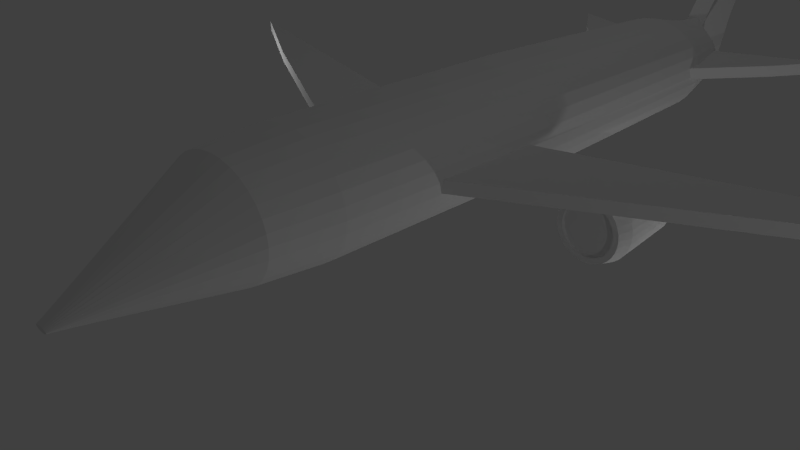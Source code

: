 # Source: Jet.blend  (saved by Blender 2.73.0; exported with 4.5.12 LTS)
import bpy
from mathutils import Matrix  # noqa: F401  (used for matrix-valued properties, if any)

bpy.ops.wm.read_factory_settings(use_empty=True)
scene = bpy.context.scene
scene.name = 'Scene'

# ---- collections
col_collection_1 = bpy.data.collections.new('Collection 1'); scene.collection.children.link(col_collection_1)

# ---- materials (node trees are filled in below, after node groups)
mat_material_008 = bpy.data.materials.new('Material.008')
mat_material_008.alpha_threshold = 0.0
mat_material_008.use_transparent_shadow = False
mat_material_008.roughness = 0.5
mat_material_007 = bpy.data.materials.new('Material.007')
mat_material_007.alpha_threshold = 0.0
mat_material_007.use_transparent_shadow = False
mat_material_007.roughness = 0.5
mat_material_004 = bpy.data.materials.new('Material.004')
mat_material_004.alpha_threshold = 0.0
mat_material_004.use_transparent_shadow = False
mat_material_004.roughness = 0.5
mat_material_005 = bpy.data.materials.new('Material.005')
mat_material_005.alpha_threshold = 0.0
mat_material_005.use_transparent_shadow = False
mat_material_005.roughness = 0.5
mat_material_006 = bpy.data.materials.new('Material.006')
mat_material_006.alpha_threshold = 0.0
mat_material_006.use_transparent_shadow = False
mat_material_006.roughness = 0.5
mat_material_002 = bpy.data.materials.new('Material.002')
mat_material_002.alpha_threshold = 0.0
mat_material_002.use_transparent_shadow = False
mat_material_002.roughness = 0.5
mat_material_003 = bpy.data.materials.new('Material.003')
mat_material_003.alpha_threshold = 0.0
mat_material_003.use_transparent_shadow = False
mat_material_003.roughness = 0.5
mat_material_001 = bpy.data.materials.new('Material.001')
mat_material_001.alpha_threshold = 0.0
mat_material_001.use_transparent_shadow = False
mat_material_001.roughness = 0.5

# ---- material node trees

# ---- world
world_world = bpy.data.worlds.new('World'); scene.world = world_world
world_world.color = (0.05088, 0.05088, 0.05088)
world_world.use_sun_shadow = False
world_world.sun_shadow_jitter_overblur = 0.0
world_world.cycles.sampling_method = 'MANUAL'
world_world.cycles.sample_map_resolution = 256

# ---- cameras
cam_camera = bpy.data.cameras.new('Camera')
cam_camera.clip_end = 100.0
cam_camera.lens = 35.0
cam_camera.sensor_width = 32.0
cam_camera.sensor_height = 18.0
cam_camera.ortho_scale = 7.314
cam_camera.dof.focus_distance = 0.0
cam_camera.dof.aperture_fstop = 128.0

# ---- lights
light_lamp_003 = bpy.data.lights.new('Lamp.003', 'POINT')
light_lamp_003.transmission_factor = 0.0
light_lamp_003.cutoff_distance = 30.0
light_lamp_003.energy = 100.0
light_lamp_003.shadow_buffer_clip_start = 1.001
light_lamp_003.shadow_soft_size = 0.1
light_lamp_003.shadow_maximum_resolution = 0.006
light_lamp_003.use_absolute_resolution = True
light_lamp_003.cycles.use_multiple_importance_sampling = False
light_lamp_002 = bpy.data.lights.new('Lamp.002', 'POINT')
light_lamp_002.transmission_factor = 0.0
light_lamp_002.cutoff_distance = 30.0
light_lamp_002.energy = 100.0
light_lamp_002.shadow_buffer_clip_start = 1.001
light_lamp_002.shadow_soft_size = 0.1
light_lamp_002.shadow_maximum_resolution = 0.006
light_lamp_002.use_absolute_resolution = True
light_lamp_002.cycles.use_multiple_importance_sampling = False
light_lamp_001 = bpy.data.lights.new('Lamp.001', 'POINT')
light_lamp_001.transmission_factor = 0.0
light_lamp_001.cutoff_distance = 30.0
light_lamp_001.energy = 100.0
light_lamp_001.shadow_buffer_clip_start = 1.001
light_lamp_001.shadow_soft_size = 0.1
light_lamp_001.shadow_maximum_resolution = 0.006
light_lamp_001.use_absolute_resolution = True
light_lamp_001.cycles.use_multiple_importance_sampling = False
light_lamp = bpy.data.lights.new('Lamp', 'POINT')
light_lamp.transmission_factor = 0.0
light_lamp.cutoff_distance = 30.0
light_lamp.energy = 100.0
light_lamp.shadow_buffer_clip_start = 1.001
light_lamp.shadow_soft_size = 0.1
light_lamp.shadow_maximum_resolution = 0.006
light_lamp.use_absolute_resolution = True
light_lamp.cycles.use_multiple_importance_sampling = False

# ---- meshes
me_cube_005 = bpy.data.meshes.new('Cube.005')
me_cube_005.from_pydata([(-0.3581, 0.7824, -1.0), (-1.159, 1.724, -1.0), (1.071, 1.385, -1.0), (1.201, -0.7666, -1.0), (-0.3581, 0.7824, 1.0), (-1.159, 1.724, 1.0), (1.071, 1.385, 1.0), (1.201, -0.7666, 1.0)], [], [(4, 5, 1, 0), (5, 6, 2, 1), (6, 7, 3, 2), (7, 4, 0, 3), (0, 1, 2, 3), (7, 6, 5, 4)])
_uv = me_cube_005.uv_layers.new(name='UVMap')
_uv.uv.foreach_set('vector', [0.0, 0.0, 1.0, 0.0, 1.0, 1.0, 0.0, 1.0, 0.0, 0.0, 1.0, 0.0, 1.0, 1.0, 0.0, 1.0, 0.0, 0.0, 1.0, 0.0, 1.0, 1.0, 0.0, 1.0, 0.0, 0.0, 1.0, 0.0, 1.0, 1.0, 0.0, 1.0, 0.0, 0.0, 1.0, 0.0, 1.0, 1.0, 0.0, 1.0, 0.3781, 0.9999, 6.569e-05, 0.4972, 0.4316, 6.569e-05, 0.4316, 0.3609])
me_cube_005.materials.append(mat_material_008)
me_cube_005.use_remesh_preserve_volume = False
me_cube_005.use_remesh_preserve_attributes = False
me_cube_005.use_mirror_vertex_groups = False
me_cube_005.update()
me_cube_004 = bpy.data.meshes.new('Cube.004')
me_cube_004.from_pydata([(-0.3581, 0.7824, -1.0), (-1.159, 1.724, -1.0), (1.071, 1.385, -1.0), (1.201, -0.7666, -1.0), (-0.3581, 0.7824, 1.0), (-1.159, 1.724, 1.0), (1.071, 1.385, 1.0), (1.201, -0.7666, 1.0)], [], [(4, 5, 1, 0), (5, 6, 2, 1), (6, 7, 3, 2), (7, 4, 0, 3), (0, 1, 2, 3), (7, 6, 5, 4)])
_uv = me_cube_004.uv_layers.new(name='UVMap')
_uv.uv.foreach_set('vector', [0.0, 0.0, 1.0, 0.0, 1.0, 1.0, 0.0, 1.0, 0.0, 0.0, 1.0, 0.0, 1.0, 1.0, 0.0, 1.0, 0.0, 0.0, 1.0, 0.0, 1.0, 1.0, 0.0, 1.0, 0.0, 0.0, 1.0, 0.0, 1.0, 1.0, 0.0, 1.0, 0.0, 0.0, 1.0, 0.0, 1.0, 1.0, 0.0, 1.0, 0.0, 0.0, 1.0, 0.0, 1.0, 1.0, 0.0, 1.0])
me_cube_004.materials.append(mat_material_007)
me_cube_004.use_remesh_preserve_volume = False
me_cube_004.use_remesh_preserve_attributes = False
me_cube_004.use_mirror_vertex_groups = False
me_cube_004.update()
me_circle_002 = bpy.data.meshes.new('Circle.002')
me_circle_002.from_pydata([(0.0, 1.0, 0.0), (-0.1951, 0.9808, 0.0), (-0.3827, 0.9239, 0.0), (-0.5556, 0.8315, 0.0), (-0.7071, 0.7071, 0.0), (-0.8315, 0.5556, 0.0), (-0.9239, 0.3827, 0.0), (-0.9808, 0.1951, 0.0), (-1.0, 7.55e-08, 0.0), (-0.9808, -0.1951, 0.0), (-0.9239, -0.3827, 0.0), (-0.8315, -0.5556, 0.0), (-0.7071, -0.7071, 0.0), (-0.5556, -0.8315, 0.0), (-0.3827, -0.9239, 0.0), (-0.1951, -0.9808, 0.0), (3.258e-07, -1.0, 0.0), (0.1951, -0.9808, 0.0), (0.3827, -0.9239, 0.0), (0.5556, -0.8315, 0.0), (0.7071, -0.7071, 0.0), (0.8315, -0.5556, 0.0), (0.9239, -0.3827, 0.0), (0.9808, -0.1951, 0.0), (1.0, 9.656e-07, 0.0), (0.9808, 0.1951, 0.0), (0.9239, 0.3827, 0.0), (0.8315, 0.5556, 0.0), (0.7071, 0.7071, 0.0), (0.5556, 0.8315, 0.0), (0.3827, 0.9239, 0.0), (0.1951, 0.9808, 0.0), (-1.659e-08, 0.8603, -1.921), (-0.1678, 0.8438, -1.921), (-0.3292, 0.7948, -1.921), (-0.478, 0.7153, -1.921), (-0.6083, 0.6083, -1.921), (-0.7153, 0.478, -1.921), (-0.7948, 0.3292, -1.921), (-0.8438, 0.1678, -1.921), (-0.8603, 2.939e-08, -1.921), (-0.8438, -0.1678, -1.921), (-0.7948, -0.3292, -1.921), (-0.7153, -0.478, -1.921), (-0.6083, -0.6083, -1.921), (-0.478, -0.7153, -1.921), (-0.3292, -0.7948, -1.921), (-0.1678, -0.8438, -1.921), (2.637e-07, -0.8603, -1.921), (0.1678, -0.8438, -1.921), (0.3292, -0.7948, -1.921), (0.478, -0.7153, -1.921), (0.6083, -0.6083, -1.921), (0.7153, -0.478, -1.921), (0.7948, -0.3292, -1.921), (0.8438, -0.1678, -1.921), (0.8603, 7.951e-07, -1.921), (0.8438, 0.1678, -1.921), (0.7948, 0.3292, -1.921), (0.7153, 0.478, -1.921), (0.6083, 0.6083, -1.921), (0.478, 0.7153, -1.921), (0.3292, 0.7948, -1.921), (0.1678, 0.8438, -1.921), (-3.147e-08, 0.6542, -2.674), (-0.1276, 0.6416, -2.674), (-0.2503, 0.6044, -2.674), (-0.3634, 0.5439, -2.674), (-0.4626, 0.4626, -2.674), (-0.5439, 0.3634, -2.674), (-0.6044, 0.2503, -2.674), (-0.6416, 0.1276, -2.674), (-0.6542, 4.509e-08, -2.674), (-0.6416, -0.1276, -2.674), (-0.6044, -0.2503, -2.674), (-0.5439, -0.3634, -2.674), (-0.4626, -0.4626, -2.674), (-0.3634, -0.5439, -2.674), (-0.2503, -0.6044, -2.674), (-0.1276, -0.6416, -2.674), (1.817e-07, -0.6542, -2.674), (0.1276, -0.6416, -2.674), (0.2503, -0.6044, -2.674), (0.3634, -0.5439, -2.674), (0.4626, -0.4626, -2.674), (0.5439, -0.3634, -2.674), (0.6044, -0.2503, -2.674), (0.6416, -0.1276, -2.674), (0.6542, 6.274e-07, -2.674), (0.6416, 0.1276, -2.674), (0.6044, 0.2503, -2.674), (0.5439, 0.3634, -2.674), (0.4626, 0.4626, -2.674), (0.3634, 0.5439, -2.674), (0.2503, 0.6044, -2.674), (0.1276, 0.6416, -2.674), (-4.471e-08, 0.5236, -2.897), (-0.1021, 0.5135, -2.897), (-0.2004, 0.4837, -2.897), (-0.2909, 0.4354, -2.897), (-0.3702, 0.3702, -2.897), (-0.4354, 0.2909, -2.897), (-0.4837, 0.2004, -2.897), (-0.5135, 0.1021, -2.897), (-0.5236, 6.731e-08, -2.897), (-0.5135, -0.1021, -2.897), (-0.4837, -0.2004, -2.897), (-0.4354, -0.2909, -2.897), (-0.3702, -0.3702, -2.897), (-0.2909, -0.4354, -2.897), (-0.2004, -0.4837, -2.897), (-0.1021, -0.5135, -2.897), (1.259e-07, -0.5236, -2.897), (0.1021, -0.5135, -2.897), (0.2004, -0.4837, -2.897), (0.2909, -0.4354, -2.897), (0.3702, -0.3702, -2.897), (0.4354, -0.2909, -2.897), (0.4837, -0.2004, -2.897), (0.5135, -0.1021, -2.897), (0.5236, 5.334e-07, -2.897), (0.5135, 0.1022, -2.897), (0.4837, 0.2004, -2.897), (0.4354, 0.2909, -2.897), (0.3702, 0.3702, -2.897), (0.2909, 0.4354, -2.897), (0.2004, 0.4837, -2.897), (0.1021, 0.5135, -2.897), (-1.25e-08, 0.8948, 0.4284), (-0.1746, 0.8776, 0.4284), (-0.3424, 0.8266, 0.4284), (-0.4971, 0.744, 0.4284), (-0.6327, 0.6327, 0.4284), (-0.744, 0.4971, 0.4284), (-0.8266, 0.3424, 0.4284), (-0.8776, 0.1746, 0.4284), (-0.8948, 1.143e-07, 0.4284), (-0.8776, -0.1746, 0.4284), (-0.8266, -0.3424, 0.4284), (-0.744, -0.4971, 0.4284), (-0.6327, -0.6327, 0.4284), (-0.4971, -0.744, 0.4284), (-0.3424, -0.8266, 0.4284), (-0.1746, -0.8776, 0.4284), (2.79e-07, -0.8948, 0.4284), (0.1746, -0.8776, 0.4284), (0.3424, -0.8266, 0.4284), (0.4971, -0.744, 0.4284), (0.6327, -0.6327, 0.4284), (0.744, -0.4971, 0.4284), (0.8266, -0.3424, 0.4284), (0.8776, -0.1746, 0.4284), (0.8948, 9.107e-07, 0.4284), (0.8776, 0.1746, 0.4284), (0.8266, 0.3424, 0.4284), (0.744, 0.4971, 0.4284), (0.6327, 0.6327, 0.4284), (0.4971, 0.744, 0.4284), (0.3424, 0.8266, 0.4284), (0.1746, 0.8776, 0.4284)], [], [(30, 31, 63, 62), (19, 20, 52, 51), (8, 9, 41, 40), (28, 29, 61, 60), (17, 18, 50, 49), (6, 7, 39, 38), (26, 27, 59, 58), (4, 5, 37, 36), (15, 16, 48, 47), (24, 25, 57, 56), (2, 3, 35, 34), (13, 14, 46, 45), (22, 23, 55, 54), (0, 1, 33, 32), (11, 12, 44, 43), (31, 0, 32, 63), (20, 21, 53, 52), (9, 10, 42, 41), (29, 30, 62, 61), (18, 19, 51, 50), (7, 8, 40, 39), (27, 28, 60, 59), (16, 17, 49, 48), (5, 6, 38, 37), (25, 26, 58, 57), (3, 4, 36, 35), (14, 15, 47, 46), (23, 24, 56, 55), (1, 2, 34, 33), (12, 13, 45, 44), (21, 22, 54, 53), (10, 11, 43, 42), (63, 32, 64, 95), (52, 53, 85, 84), (41, 42, 74, 73), (61, 62, 94, 93), (50, 51, 83, 82), (39, 40, 72, 71), (59, 60, 92, 91), (48, 49, 81, 80), (37, 38, 70, 69), (57, 58, 90, 89), (35, 36, 68, 67), (46, 47, 79, 78), (55, 56, 88, 87), (33, 34, 66, 65), (44, 45, 77, 76), (53, 54, 86, 85), (42, 43, 75, 74), (62, 63, 95, 94), (51, 52, 84, 83), (40, 41, 73, 72), (60, 61, 93, 92), (49, 50, 82, 81), (38, 39, 71, 70), (58, 59, 91, 90), (36, 37, 69, 68), (47, 48, 80, 79), (56, 57, 89, 88), (34, 35, 67, 66), (45, 46, 78, 77), (54, 55, 87, 86), (32, 33, 65, 64), (43, 44, 76, 75), (86, 87, 119, 118), (64, 65, 97, 96), (75, 76, 108, 107), (95, 64, 96, 127), (84, 85, 117, 116), (73, 74, 106, 105), (93, 94, 126, 125), (82, 83, 115, 114), (71, 72, 104, 103), (91, 92, 124, 123), (80, 81, 113, 112), (69, 70, 102, 101), (89, 90, 122, 121), (67, 68, 100, 99), (78, 79, 111, 110), (87, 88, 120, 119), (65, 66, 98, 97), (76, 77, 109, 108), (85, 86, 118, 117), (74, 75, 107, 106), (94, 95, 127, 126), (83, 84, 116, 115), (72, 73, 105, 104), (92, 93, 125, 124), (81, 82, 114, 113), (70, 71, 103, 102), (90, 91, 123, 122), (68, 69, 101, 100), (79, 80, 112, 111), (88, 89, 121, 120), (66, 67, 99, 98), (77, 78, 110, 109), (31, 30, 158, 159), (20, 19, 147, 148), (9, 8, 136, 137), (29, 28, 156, 157), (18, 17, 145, 146), (7, 6, 134, 135), (27, 26, 154, 155), (5, 4, 132, 133), (16, 15, 143, 144), (25, 24, 152, 153), (3, 2, 130, 131), (14, 13, 141, 142), (23, 22, 150, 151), (1, 0, 128, 129), (12, 11, 139, 140), (0, 31, 159, 128), (21, 20, 148, 149), (10, 9, 137, 138), (30, 29, 157, 158), (19, 18, 146, 147), (8, 7, 135, 136), (28, 27, 155, 156), (17, 16, 144, 145), (6, 5, 133, 134), (26, 25, 153, 154), (4, 3, 131, 132), (15, 14, 142, 143), (24, 23, 151, 152), (2, 1, 129, 130), (13, 12, 140, 141), (22, 21, 149, 150), (11, 10, 138, 139)])
_uv = me_circle_002.uv_layers.new(name='UVMap')
_uv.uv.foreach_set('vector', [0.4047, 0.7093, 0.3455, 0.7162, 0.3916, 0.2502, 0.399, 0.2516, 0.5342, 0.2199, 0.5583, 0.2537, 0.4287, 0.1707, 0.4251, 0.1601, 0.1846, 0.2892, 0.2067, 0.249, 0.3694, 0.1509, 0.3659, 0.1616, 0.5056, 0.6432, 0.4591, 0.6828, 0.4064, 0.2505, 0.4133, 0.247, 0.4744, 0.1704, 0.5059, 0.1919, 0.4205, 0.1505, 0.4151, 0.142, 0.1585, 0.3855, 0.1683, 0.3349, 0.3635, 0.1734, 0.3624, 0.1858, 0.57, 0.5436, 0.5426, 0.5956, 0.4194, 0.2414, 0.4246, 0.234, 0.1631, 0.4964, 0.1565, 0.4398, 0.3627, 0.1983, 0.3645, 0.2105, 0.4048, 0.1476, 0.4404, 0.1555, 0.4092, 0.1351, 0.4031, 0.1302, 0.5968, 0.4368, 0.5879, 0.49, 0.4286, 0.2252, 0.4313, 0.2151, 0.2057, 0.6083, 0.1793, 0.5534, 0.3677, 0.2218, 0.3722, 0.2318, 0.3323, 0.1532, 0.3685, 0.1468, 0.3968, 0.1274, 0.3906, 0.127, 0.5908, 0.3372, 0.5975, 0.3854, 0.4327, 0.2043, 0.4327, 0.1931, 0.29, 0.6957, 0.2428, 0.6574, 0.3779, 0.2401, 0.3845, 0.2463, 0.2638, 0.1874, 0.2971, 0.1667, 0.3847, 0.1294, 0.3791, 0.1343, 0.3455, 0.7162, 0.29, 0.6957, 0.3845, 0.2463, 0.3916, 0.2502, 0.5583, 0.2537, 0.5775, 0.2931, 0.4313, 0.1818, 0.4287, 0.1707, 0.2067, 0.249, 0.2334, 0.2149, 0.3739, 0.1416, 0.3694, 0.1509, 0.4591, 0.6828, 0.4047, 0.7093, 0.399, 0.2516, 0.4064, 0.2505, 0.5059, 0.1919, 0.5342, 0.2199, 0.4251, 0.1601, 0.4205, 0.1505, 0.1683, 0.3349, 0.1846, 0.2892, 0.3659, 0.1616, 0.3635, 0.1734, 0.5426, 0.5956, 0.5056, 0.6432, 0.4133, 0.247, 0.4194, 0.2414, 0.4404, 0.1555, 0.4744, 0.1704, 0.4151, 0.142, 0.4092, 0.1351, 0.1565, 0.4398, 0.1585, 0.3855, 0.3624, 0.1858, 0.3627, 0.1983, 0.5879, 0.49, 0.57, 0.5436, 0.4246, 0.234, 0.4286, 0.2252, 0.1793, 0.5534, 0.1631, 0.4964, 0.3645, 0.2105, 0.3677, 0.2218, 0.3685, 0.1468, 0.4048, 0.1476, 0.4031, 0.1302, 0.3968, 0.1274, 0.5975, 0.3854, 0.5968, 0.4368, 0.4313, 0.2151, 0.4327, 0.2043, 0.2428, 0.6574, 0.2057, 0.6083, 0.3722, 0.2318, 0.3779, 0.2401, 0.2971, 0.1667, 0.3323, 0.1532, 0.3906, 0.127, 0.3847, 0.1294, 0.5775, 0.2931, 0.5908, 0.3372, 0.4327, 0.1931, 0.4313, 0.1818, 0.2334, 0.2149, 0.2638, 0.1874, 0.3791, 0.1343, 0.3739, 0.1416, 0.3916, 0.2502, 0.3845, 0.2463, 0.4011, 0.1848, 0.4021, 0.1885, 0.4287, 0.1707, 0.4313, 0.1818, 0.4049, 0.15, 0.4039, 0.1403, 0.3694, 0.1509, 0.3739, 0.1416, 0.4029, 0.08014, 0.4021, 0.09322, 0.4064, 0.2505, 0.399, 0.2516, 0.4032, 0.1907, 0.4042, 0.1914, 0.4205, 0.1505, 0.4251, 0.1601, 0.4026, 0.1294, 0.4012, 0.1176, 0.3635, 0.1734, 0.3659, 0.1616, 0.4012, 0.1068, 0.4003, 0.1202, 0.4194, 0.2414, 0.4133, 0.247, 0.4052, 0.1906, 0.4059, 0.1884, 0.4092, 0.1351, 0.4151, 0.142, 0.4, 0.1052, 0.3993, 0.09286, 0.3627, 0.1983, 0.3624, 0.1858, 0.3996, 0.1329, 0.3991, 0.1447, 0.4286, 0.2252, 0.4246, 0.234, 0.4065, 0.1848, 0.4067, 0.18, 0.3677, 0.2218, 0.3645, 0.2105, 0.399, 0.1553, 0.3991, 0.1647, 0.3968, 0.1274, 0.4031, 0.1302, 0.3991, 0.08139, 0.3996, 0.07142, 0.4327, 0.2043, 0.4313, 0.2151, 0.4067, 0.174, 0.4063, 0.167, 0.3779, 0.2401, 0.3722, 0.2318, 0.3995, 0.1728, 0.4002, 0.1795, 0.3847, 0.1294, 0.3906, 0.127, 0.4008, 0.06419, 0.4029, 0.06216, 0.4313, 0.1818, 0.4327, 0.1931, 0.4057, 0.1589, 0.4049, 0.15, 0.3739, 0.1416, 0.3791, 0.1343, 0.4033, 0.06897, 0.4029, 0.08014, 0.399, 0.2516, 0.3916, 0.2502, 0.4021, 0.1885, 0.4032, 0.1907, 0.4251, 0.1601, 0.4287, 0.1707, 0.4039, 0.1403, 0.4026, 0.1294, 0.3659, 0.1616, 0.3694, 0.1509, 0.4021, 0.09322, 0.4012, 0.1068, 0.4133, 0.247, 0.4064, 0.2505, 0.4042, 0.1914, 0.4052, 0.1906, 0.4151, 0.142, 0.4205, 0.1505, 0.4012, 0.1176, 0.4, 0.1052, 0.3624, 0.1858, 0.3635, 0.1734, 0.4003, 0.1202, 0.3996, 0.1329, 0.4246, 0.234, 0.4194, 0.2414, 0.4059, 0.1884, 0.4065, 0.1848, 0.3645, 0.2105, 0.3627, 0.1983, 0.3991, 0.1447, 0.399, 0.1553, 0.4031, 0.1302, 0.4092, 0.1351, 0.3993, 0.09286, 0.3991, 0.08139, 0.4313, 0.2151, 0.4286, 0.2252, 0.4067, 0.18, 0.4067, 0.174, 0.3722, 0.2318, 0.3677, 0.2218, 0.3991, 0.1647, 0.3995, 0.1728, 0.3906, 0.127, 0.3968, 0.1274, 0.3996, 0.07142, 0.4008, 0.06419, 0.4327, 0.1931, 0.4327, 0.2043, 0.4063, 0.167, 0.4057, 0.1589, 0.3845, 0.2463, 0.3779, 0.2401, 0.4002, 0.1795, 0.4011, 0.1848, 0.3791, 0.1343, 0.3847, 0.1294, 0.4029, 0.06216, 0.4033, 0.06897, 0.4057, 0.1589, 0.4063, 0.167, 0.3943, 0.1648, 0.3922, 0.1572, 0.4011, 0.1848, 0.4002, 0.1795, 0.4106, 0.1736, 0.409, 0.1788, 0.4033, 0.06897, 0.4029, 0.06216, 0.4104, 8.614e-05, 0.4191, 0.03151, 0.4021, 0.1885, 0.4011, 0.1848, 0.409, 0.1788, 0.4076, 0.1826, 0.4039, 0.1403, 0.4049, 0.15, 0.3902, 0.1487, 0.3887, 0.141, 0.4021, 0.09322, 0.4029, 0.08014, 0.4229, 0.05678, 0.424, 0.07807, 0.4042, 0.1914, 0.4032, 0.1907, 0.4061, 0.1849, 0.4047, 0.1859, 0.4012, 0.1176, 0.4026, 0.1294, 0.3862, 0.1293, 0.3834, 0.115, 0.4003, 0.1202, 0.4012, 0.1068, 0.4233, 0.09641, 0.4218, 0.1124, 0.4059, 0.1884, 0.4052, 0.1906, 0.4032, 0.1856, 0.4017, 0.1839, 0.3993, 0.09286, 0.4, 0.1052, 0.3814, 0.09856, 0.3812, 0.08082, 0.3991, 0.1447, 0.3996, 0.1329, 0.4199, 0.1265, 0.4178, 0.1388, 0.4067, 0.18, 0.4065, 0.1848, 0.4, 0.1809, 0.3982, 0.1767, 0.3991, 0.1647, 0.399, 0.1553, 0.4158, 0.1496, 0.414, 0.159, 0.3996, 0.07142, 0.3991, 0.08139, 0.3837, 0.06436, 0.3883, 0.04639, 0.4063, 0.167, 0.4067, 0.174, 0.3963, 0.1713, 0.3943, 0.1648, 0.4002, 0.1795, 0.3995, 0.1728, 0.4122, 0.167, 0.4106, 0.1736, 0.4029, 0.06216, 0.4008, 0.06419, 0.3965, 0.0254, 0.4104, 8.614e-05, 0.4049, 0.15, 0.4057, 0.1589, 0.3922, 0.1572, 0.3902, 0.1487, 0.4029, 0.08014, 0.4033, 0.06897, 0.4191, 0.03151, 0.4229, 0.05678, 0.4032, 0.1907, 0.4021, 0.1885, 0.4076, 0.1826, 0.4061, 0.1849, 0.4026, 0.1294, 0.4039, 0.1403, 0.3887, 0.141, 0.3862, 0.1293, 0.4012, 0.1068, 0.4021, 0.09322, 0.424, 0.07807, 0.4233, 0.09641, 0.4052, 0.1906, 0.4042, 0.1914, 0.4047, 0.1859, 0.4032, 0.1856, 0.4, 0.1052, 0.4012, 0.1176, 0.3834, 0.115, 0.3814, 0.09856, 0.3996, 0.1329, 0.4003, 0.1202, 0.4218, 0.1124, 0.4199, 0.1265, 0.4065, 0.1848, 0.4059, 0.1884, 0.4017, 0.1839, 0.4, 0.1809, 0.399, 0.1553, 0.3991, 0.1447, 0.4178, 0.1388, 0.4158, 0.1496, 0.3991, 0.08139, 0.3993, 0.09286, 0.3812, 0.08082, 0.3837, 0.06436, 0.4067, 0.174, 0.4067, 0.18, 0.3982, 0.1767, 0.3963, 0.1713, 0.3995, 0.1728, 0.3991, 0.1647, 0.414, 0.159, 0.4122, 0.167, 0.4008, 0.06419, 0.3996, 0.07142, 0.3883, 0.04639, 0.3965, 0.0254, 0.3455, 0.7162, 0.4047, 0.7093, 0.46, 0.9406, 0.3208, 0.9999, 0.5583, 0.2537, 0.5342, 0.2199, 0.6158, 0.1437, 0.6558, 0.1894, 0.2067, 0.249, 0.1846, 0.2892, 0.06684, 0.2341, 0.1053, 0.1796, 0.4591, 0.6828, 0.5056, 0.6432, 0.6382, 0.7805, 0.5635, 0.8646, 0.5059, 0.1919, 0.4744, 0.1704, 0.5215, 0.07733, 0.5707, 0.1062, 0.1683, 0.3349, 0.1585, 0.3855, 0.01259, 0.3684, 0.03543, 0.2972, 0.5426, 0.5956, 0.57, 0.5436, 0.7222, 0.6076, 0.6898, 0.6938, 0.1565, 0.4398, 0.1631, 0.4964, 8.621e-05, 0.5333, 8.614e-05, 0.4474, 0.4404, 0.1555, 0.4048, 0.1476, 0.4149, 0.0466, 0.4693, 0.05738, 0.5879, 0.49, 0.5968, 0.4368, 0.7422, 0.4452, 0.7389, 0.5243, 0.1793, 0.5534, 0.2057, 0.6083, 0.04939, 0.7214, 0.01533, 0.6252, 0.3685, 0.1468, 0.3323, 0.1532, 0.3043, 0.05322, 0.3596, 0.04518, 0.5975, 0.3854, 0.5908, 0.3372, 0.716, 0.3038, 0.734, 0.3715, 0.2428, 0.6574, 0.29, 0.6957, 0.1947, 0.9145, 0.107, 0.8193, 0.2971, 0.1667, 0.2638, 0.1874, 0.1982, 0.09775, 0.2501, 0.07075, 0.29, 0.6957, 0.3455, 0.7162, 0.3208, 0.9999, 0.1947, 0.9145, 0.5775, 0.2931, 0.5583, 0.2537, 0.6558, 0.1894, 0.6896, 0.243, 0.2334, 0.2149, 0.2067, 0.249, 0.1053, 0.1796, 0.1495, 0.1341, 0.4047, 0.7093, 0.4591, 0.6828, 0.5635, 0.8646, 0.46, 0.9406, 0.5342, 0.2199, 0.5059, 0.1919, 0.5707, 0.1062, 0.6158, 0.1437, 0.1846, 0.2892, 0.1683, 0.3349, 0.03543, 0.2972, 0.06684, 0.2341, 0.5056, 0.6432, 0.5426, 0.5956, 0.6898, 0.6938, 0.6382, 0.7805, 0.4744, 0.1704, 0.4404, 0.1555, 0.4693, 0.05738, 0.5215, 0.07733, 0.1585, 0.3855, 0.1565, 0.4398, 8.614e-05, 0.4474, 0.01259, 0.3684, 0.57, 0.5436, 0.5879, 0.49, 0.7389, 0.5243, 0.7222, 0.6076, 0.1631, 0.4964, 0.1793, 0.5534, 0.01533, 0.6252, 8.621e-05, 0.5333, 0.4048, 0.1476, 0.3685, 0.1468, 0.3596, 0.04518, 0.4149, 0.0466, 0.5968, 0.4368, 0.5975, 0.3854, 0.734, 0.3715, 0.7422, 0.4452, 0.2057, 0.6083, 0.2428, 0.6574, 0.107, 0.8193, 0.04939, 0.7214, 0.3323, 0.1532, 0.2971, 0.1667, 0.2501, 0.07075, 0.3043, 0.05322, 0.5908, 0.3372, 0.5775, 0.2931, 0.6896, 0.243, 0.716, 0.3038, 0.2638, 0.1874, 0.2334, 0.2149, 0.1495, 0.1341, 0.1982, 0.09775])
me_circle_002.materials.append(mat_material_004)
me_circle_002.use_remesh_preserve_volume = False
me_circle_002.use_remesh_preserve_attributes = False
me_circle_002.use_mirror_vertex_groups = False
me_circle_002.update()
me_circle_001 = bpy.data.meshes.new('Circle.001')
me_circle_001.from_pydata([(0.0, 1.0, 0.0), (-0.1951, 0.9808, 0.0), (-0.3827, 0.9239, 0.0), (-0.5556, 0.8315, 0.0), (-0.7071, 0.7071, 0.0), (-0.8315, 0.5556, 0.0), (-0.9239, 0.3827, 0.0), (-0.9808, 0.1951, 0.0), (-1.0, 7.55e-08, 0.0), (-0.9808, -0.1951, 0.0), (-0.9239, -0.3827, 0.0), (-0.8315, -0.5556, 0.0), (-0.7071, -0.7071, 0.0), (-0.5556, -0.8315, 0.0), (-0.3827, -0.9239, 0.0), (-0.1951, -0.9808, 0.0), (3.258e-07, -1.0, 0.0), (0.1951, -0.9808, 0.0), (0.3827, -0.9239, 0.0), (0.5556, -0.8315, 0.0), (0.7071, -0.7071, 0.0), (0.8315, -0.5556, 0.0), (0.9239, -0.3827, 0.0), (0.9808, -0.1951, 0.0), (1.0, 9.656e-07, 0.0), (0.9808, 0.1951, 0.0), (0.9239, 0.3827, 0.0), (0.8315, 0.5556, 0.0), (0.7071, 0.7071, 0.0), (0.5556, 0.8315, 0.0), (0.3827, 0.9239, 0.0), (0.1951, 0.9808, 0.0), (-1.659e-08, 0.8603, -1.921), (-0.1678, 0.8438, -1.921), (-0.3292, 0.7948, -1.921), (-0.478, 0.7153, -1.921), (-0.6083, 0.6083, -1.921), (-0.7153, 0.478, -1.921), (-0.7948, 0.3292, -1.921), (-0.8438, 0.1678, -1.921), (-0.8603, 2.939e-08, -1.921), (-0.8438, -0.1678, -1.921), (-0.7948, -0.3292, -1.921), (-0.7153, -0.478, -1.921), (-0.6083, -0.6083, -1.921), (-0.478, -0.7153, -1.921), (-0.3292, -0.7948, -1.921), (-0.1678, -0.8438, -1.921), (2.637e-07, -0.8603, -1.921), (0.1678, -0.8438, -1.921), (0.3292, -0.7948, -1.921), (0.478, -0.7153, -1.921), (0.6083, -0.6083, -1.921), (0.7153, -0.478, -1.921), (0.7948, -0.3292, -1.921), (0.8438, -0.1678, -1.921), (0.8603, 7.951e-07, -1.921), (0.8438, 0.1678, -1.921), (0.7948, 0.3292, -1.921), (0.7153, 0.478, -1.921), (0.6083, 0.6083, -1.921), (0.478, 0.7153, -1.921), (0.3292, 0.7948, -1.921), (0.1678, 0.8438, -1.921), (-3.147e-08, 0.6542, -2.674), (-0.1276, 0.6416, -2.674), (-0.2503, 0.6044, -2.674), (-0.3634, 0.5439, -2.674), (-0.4626, 0.4626, -2.674), (-0.5439, 0.3634, -2.674), (-0.6044, 0.2503, -2.674), (-0.6416, 0.1276, -2.674), (-0.6542, 4.509e-08, -2.674), (-0.6416, -0.1276, -2.674), (-0.6044, -0.2503, -2.674), (-0.5439, -0.3634, -2.674), (-0.4626, -0.4626, -2.674), (-0.3634, -0.5439, -2.674), (-0.2503, -0.6044, -2.674), (-0.1276, -0.6416, -2.674), (1.817e-07, -0.6542, -2.674), (0.1276, -0.6416, -2.674), (0.2503, -0.6044, -2.674), (0.3634, -0.5439, -2.674), (0.4626, -0.4626, -2.674), (0.5439, -0.3634, -2.674), (0.6044, -0.2503, -2.674), (0.6416, -0.1276, -2.674), (0.6542, 6.274e-07, -2.674), (0.6416, 0.1276, -2.674), (0.6044, 0.2503, -2.674), (0.5439, 0.3634, -2.674), (0.4626, 0.4626, -2.674), (0.3634, 0.5439, -2.674), (0.2503, 0.6044, -2.674), (0.1276, 0.6416, -2.674), (-4.471e-08, 0.5236, -2.897), (-0.1021, 0.5135, -2.897), (-0.2004, 0.4837, -2.897), (-0.2909, 0.4354, -2.897), (-0.3702, 0.3702, -2.897), (-0.4354, 0.2909, -2.897), (-0.4837, 0.2004, -2.897), (-0.5135, 0.1021, -2.897), (-0.5236, 6.731e-08, -2.897), (-0.5135, -0.1021, -2.897), (-0.4837, -0.2004, -2.897), (-0.4354, -0.2909, -2.897), (-0.3702, -0.3702, -2.897), (-0.2909, -0.4354, -2.897), (-0.2004, -0.4837, -2.897), (-0.1021, -0.5135, -2.897), (1.259e-07, -0.5236, -2.897), (0.1021, -0.5135, -2.897), (0.2004, -0.4837, -2.897), (0.2909, -0.4354, -2.897), (0.3702, -0.3702, -2.897), (0.4354, -0.2909, -2.897), (0.4837, -0.2004, -2.897), (0.5135, -0.1021, -2.897), (0.5236, 5.334e-07, -2.897), (0.5135, 0.1022, -2.897), (0.4837, 0.2004, -2.897), (0.4354, 0.2909, -2.897), (0.3702, 0.3702, -2.897), (0.2909, 0.4354, -2.897), (0.2004, 0.4837, -2.897), (0.1021, 0.5135, -2.897), (-1.25e-08, 0.8948, 0.4284), (-0.1746, 0.8776, 0.4284), (-0.3424, 0.8266, 0.4284), (-0.4971, 0.744, 0.4284), (-0.6327, 0.6327, 0.4284), (-0.744, 0.4971, 0.4284), (-0.8266, 0.3424, 0.4284), (-0.8776, 0.1746, 0.4284), (-0.8948, 1.143e-07, 0.4284), (-0.8776, -0.1746, 0.4284), (-0.8266, -0.3424, 0.4284), (-0.744, -0.4971, 0.4284), (-0.6327, -0.6327, 0.4284), (-0.4971, -0.744, 0.4284), (-0.3424, -0.8266, 0.4284), (-0.1746, -0.8776, 0.4284), (2.79e-07, -0.8948, 0.4284), (0.1746, -0.8776, 0.4284), (0.3424, -0.8266, 0.4284), (0.4971, -0.744, 0.4284), (0.6327, -0.6327, 0.4284), (0.744, -0.4971, 0.4284), (0.8266, -0.3424, 0.4284), (0.8776, -0.1746, 0.4284), (0.8948, 9.107e-07, 0.4284), (0.8776, 0.1746, 0.4284), (0.8266, 0.3424, 0.4284), (0.744, 0.4971, 0.4284), (0.6327, 0.6327, 0.4284), (0.4971, 0.744, 0.4284), (0.3424, 0.8266, 0.4284), (0.1746, 0.8776, 0.4284), (-2.591e-08, 0.7378, 0.4284), (-0.1439, 0.7236, 0.4284), (-0.2823, 0.6816, 0.4284), (-0.4099, 0.6134, 0.4284), (-0.5217, 0.5217, 0.4284), (-0.6134, 0.4099, 0.4284), (-0.6816, 0.2823, 0.4284), (-0.7236, 0.1439, 0.4284), (-0.7378, 1.521e-07, 0.4284), (-0.7236, -0.1439, 0.4284), (-0.6816, -0.2823, 0.4284), (-0.6134, -0.4099, 0.4284), (-0.5217, -0.5217, 0.4284), (-0.4099, -0.6134, 0.4284), (-0.2823, -0.6816, 0.4284), (-0.1439, -0.7236, 0.4284), (2.145e-07, -0.7378, 0.4284), (0.1439, -0.7236, 0.4284), (0.2823, -0.6816, 0.4284), (0.4099, -0.6134, 0.4284), (0.5217, -0.5217, 0.4284), (0.6134, -0.4099, 0.4284), (0.6816, -0.2823, 0.4284), (0.7236, -0.1439, 0.4284), (0.7378, 8.088e-07, 0.4284), (0.7236, 0.1439, 0.4284), (0.6816, 0.2823, 0.4284), (0.6134, 0.4099, 0.4284), (0.5217, 0.5217, 0.4284), (0.4099, 0.6134, 0.4284), (0.2823, 0.6816, 0.4284), (0.1439, 0.7236, 0.4284), (-2.591e-08, 0.7378, 0.3317), (-0.1439, 0.7236, 0.3317), (-0.2823, 0.6816, 0.3317), (-0.4099, 0.6134, 0.3317), (-0.5217, 0.5217, 0.3317), (-0.6134, 0.4099, 0.3317), (-0.6816, 0.2823, 0.3317), (-0.7236, 0.1439, 0.3317), (-0.7378, 1.479e-07, 0.3317), (-0.7236, -0.1439, 0.3317), (-0.6816, -0.2823, 0.3317), (-0.6134, -0.4099, 0.3317), (-0.5217, -0.5217, 0.3317), (-0.4099, -0.6134, 0.3317), (-0.2823, -0.6816, 0.3317), (-0.1439, -0.7236, 0.3317), (2.145e-07, -0.7378, 0.3317), (0.1439, -0.7236, 0.3317), (0.2823, -0.6816, 0.3317), (0.4099, -0.6134, 0.3317), (0.5217, -0.5217, 0.3317), (0.6134, -0.4099, 0.3317), (0.6816, -0.2823, 0.3317), (0.7236, -0.1439, 0.3317), (0.7378, 8.046e-07, 0.3317), (0.7236, 0.1439, 0.3317), (0.6816, 0.2823, 0.3317), (0.6134, 0.4099, 0.3317), (0.5217, 0.5217, 0.3317), (0.4099, 0.6134, 0.3317), (0.2823, 0.6816, 0.3317), (0.1439, 0.7236, 0.3317), (-4.471e-08, 0.5236, -2.732), (-0.1021, 0.5135, -2.732), (-0.2004, 0.4837, -2.732), (-0.2909, 0.4354, -2.732), (-0.3702, 0.3702, -2.732), (-0.4354, 0.2909, -2.732), (-0.4837, 0.2004, -2.732), (-0.5135, 0.1021, -2.732), (-0.5236, 7.454e-08, -2.732), (-0.5135, -0.1021, -2.732), (-0.4837, -0.2004, -2.732), (-0.4354, -0.2909, -2.732), (-0.3702, -0.3702, -2.732), (-0.2909, -0.4354, -2.732), (-0.2004, -0.4837, -2.732), (-0.1021, -0.5135, -2.732), (1.259e-07, -0.5236, -2.732), (0.1021, -0.5135, -2.732), (0.2004, -0.4837, -2.732), (0.2909, -0.4354, -2.732), (0.3702, -0.3702, -2.732), (0.4354, -0.2909, -2.732), (0.4837, -0.2004, -2.732), (0.5135, -0.1021, -2.732), (0.5236, 5.406e-07, -2.732), (0.5135, 0.1022, -2.732), (0.4837, 0.2004, -2.732), (0.4354, 0.2909, -2.732), (0.3702, 0.3702, -2.732), (0.2909, 0.4354, -2.732), (0.2004, 0.4837, -2.732), (0.1021, 0.5135, -2.732)], [], [(30, 31, 63, 62), (19, 20, 52, 51), (8, 9, 41, 40), (28, 29, 61, 60), (17, 18, 50, 49), (6, 7, 39, 38), (26, 27, 59, 58), (4, 5, 37, 36), (15, 16, 48, 47), (24, 25, 57, 56), (2, 3, 35, 34), (13, 14, 46, 45), (22, 23, 55, 54), (0, 1, 33, 32), (11, 12, 44, 43), (31, 0, 32, 63), (20, 21, 53, 52), (9, 10, 42, 41), (29, 30, 62, 61), (18, 19, 51, 50), (7, 8, 40, 39), (27, 28, 60, 59), (16, 17, 49, 48), (5, 6, 38, 37), (25, 26, 58, 57), (3, 4, 36, 35), (14, 15, 47, 46), (23, 24, 56, 55), (1, 2, 34, 33), (12, 13, 45, 44), (21, 22, 54, 53), (10, 11, 43, 42), (63, 32, 64, 95), (52, 53, 85, 84), (41, 42, 74, 73), (61, 62, 94, 93), (50, 51, 83, 82), (39, 40, 72, 71), (59, 60, 92, 91), (48, 49, 81, 80), (37, 38, 70, 69), (57, 58, 90, 89), (35, 36, 68, 67), (46, 47, 79, 78), (55, 56, 88, 87), (33, 34, 66, 65), (44, 45, 77, 76), (53, 54, 86, 85), (42, 43, 75, 74), (62, 63, 95, 94), (51, 52, 84, 83), (40, 41, 73, 72), (60, 61, 93, 92), (49, 50, 82, 81), (38, 39, 71, 70), (58, 59, 91, 90), (36, 37, 69, 68), (47, 48, 80, 79), (56, 57, 89, 88), (34, 35, 67, 66), (45, 46, 78, 77), (54, 55, 87, 86), (32, 33, 65, 64), (43, 44, 76, 75), (86, 87, 119, 118), (64, 65, 97, 96), (75, 76, 108, 107), (95, 64, 96, 127), (84, 85, 117, 116), (73, 74, 106, 105), (93, 94, 126, 125), (82, 83, 115, 114), (71, 72, 104, 103), (91, 92, 124, 123), (80, 81, 113, 112), (69, 70, 102, 101), (89, 90, 122, 121), (67, 68, 100, 99), (78, 79, 111, 110), (87, 88, 120, 119), (65, 66, 98, 97), (76, 77, 109, 108), (85, 86, 118, 117), (74, 75, 107, 106), (94, 95, 127, 126), (83, 84, 116, 115), (72, 73, 105, 104), (92, 93, 125, 124), (81, 82, 114, 113), (70, 71, 103, 102), (90, 91, 123, 122), (68, 69, 101, 100), (79, 80, 112, 111), (88, 89, 121, 120), (66, 67, 99, 98), (77, 78, 110, 109), (31, 30, 158, 159), (20, 19, 147, 148), (9, 8, 136, 137), (29, 28, 156, 157), (18, 17, 145, 146), (7, 6, 134, 135), (27, 26, 154, 155), (5, 4, 132, 133), (16, 15, 143, 144), (25, 24, 152, 153), (3, 2, 130, 131), (14, 13, 141, 142), (23, 22, 150, 151), (1, 0, 128, 129), (12, 11, 139, 140), (0, 31, 159, 128), (21, 20, 148, 149), (10, 9, 137, 138), (30, 29, 157, 158), (19, 18, 146, 147), (8, 7, 135, 136), (28, 27, 155, 156), (17, 16, 144, 145), (6, 5, 133, 134), (26, 25, 153, 154), (4, 3, 131, 132), (15, 14, 142, 143), (24, 23, 151, 152), (2, 1, 129, 130), (13, 12, 140, 141), (22, 21, 149, 150), (11, 10, 138, 139), (128, 159, 191, 160), (125, 126, 254, 253), (183, 182, 214, 215), (149, 148, 180, 181), (138, 137, 169, 170), (158, 157, 189, 190), (147, 146, 178, 179), (136, 135, 167, 168), (156, 155, 187, 188), (145, 144, 176, 177), (134, 133, 165, 166), (154, 153, 185, 186), (132, 131, 163, 164), (143, 142, 174, 175), (152, 151, 183, 184), (130, 129, 161, 162), (141, 140, 172, 173), (150, 149, 181, 182), (139, 138, 170, 171), (159, 158, 190, 191), (148, 147, 179, 180), (137, 136, 168, 169), (157, 156, 188, 189), (146, 145, 177, 178), (135, 134, 166, 167), (155, 154, 186, 187), (133, 132, 164, 165), (144, 143, 175, 176), (153, 152, 184, 185), (131, 130, 162, 163), (142, 141, 173, 174), (151, 150, 182, 183), (129, 128, 160, 161), (140, 139, 171, 172), (193, 192, 223, 222, 221, 220, 219, 218, 217, 216, 215, 214, 213, 212, 211, 210, 209, 208, 207, 206, 205, 204, 203, 202, 201, 200, 199, 198, 197, 196, 195, 194), (161, 160, 192, 193), (172, 171, 203, 204), (160, 191, 223, 192), (181, 180, 212, 213), (170, 169, 201, 202), (190, 189, 221, 222), (179, 178, 210, 211), (168, 167, 199, 200), (188, 187, 219, 220), (177, 176, 208, 209), (166, 165, 197, 198), (186, 185, 217, 218), (164, 163, 195, 196), (175, 174, 206, 207), (184, 183, 215, 216), (162, 161, 193, 194), (173, 172, 204, 205), (182, 181, 213, 214), (171, 170, 202, 203), (191, 190, 222, 223), (180, 179, 211, 212), (169, 168, 200, 201), (189, 188, 220, 221), (178, 177, 209, 210), (167, 166, 198, 199), (187, 186, 218, 219), (165, 164, 196, 197), (176, 175, 207, 208), (185, 184, 216, 217), (163, 162, 194, 195), (174, 173, 205, 206), (225, 226, 227, 228, 229, 230, 231, 232, 233, 234, 235, 236, 237, 238, 239, 240, 241, 242, 243, 244, 245, 246, 247, 248, 249, 250, 251, 252, 253, 254, 255, 224), (114, 115, 243, 242), (103, 104, 232, 231), (123, 124, 252, 251), (112, 113, 241, 240), (101, 102, 230, 229), (121, 122, 250, 249), (99, 100, 228, 227), (110, 111, 239, 238), (119, 120, 248, 247), (97, 98, 226, 225), (108, 109, 237, 236), (117, 118, 246, 245), (106, 107, 235, 234), (126, 127, 255, 254), (115, 116, 244, 243), (104, 105, 233, 232), (124, 125, 253, 252), (113, 114, 242, 241), (102, 103, 231, 230), (122, 123, 251, 250), (100, 101, 229, 228), (111, 112, 240, 239), (120, 121, 249, 248), (98, 99, 227, 226), (109, 110, 238, 237), (118, 119, 247, 246), (96, 97, 225, 224), (107, 108, 236, 235), (127, 96, 224, 255), (116, 117, 245, 244), (105, 106, 234, 233)])
_uv = me_circle_001.uv_layers.new(name='UVMap')
_uv.uv.foreach_set('vector', [0.4047, 0.7093, 0.3455, 0.7162, 0.3916, 0.2502, 0.399, 0.2516, 0.5342, 0.2199, 0.5583, 0.2537, 0.4287, 0.1707, 0.4251, 0.1601, 0.1846, 0.2892, 0.2067, 0.249, 0.3694, 0.1509, 0.3659, 0.1616, 0.5056, 0.6432, 0.4591, 0.6828, 0.4064, 0.2505, 0.4133, 0.247, 0.4744, 0.1704, 0.5059, 0.1919, 0.4205, 0.1505, 0.4151, 0.142, 0.1585, 0.3855, 0.1683, 0.3349, 0.3635, 0.1734, 0.3624, 0.1858, 0.57, 0.5436, 0.5426, 0.5956, 0.4194, 0.2414, 0.4246, 0.234, 0.1631, 0.4964, 0.1565, 0.4398, 0.3627, 0.1983, 0.3645, 0.2105, 0.4048, 0.1476, 0.4404, 0.1555, 0.4092, 0.1351, 0.4031, 0.1302, 0.5968, 0.4368, 0.5879, 0.49, 0.4286, 0.2252, 0.4313, 0.2151, 0.2057, 0.6083, 0.1793, 0.5534, 0.3677, 0.2218, 0.3722, 0.2318, 0.3323, 0.1532, 0.3685, 0.1468, 0.3968, 0.1274, 0.3906, 0.127, 0.5908, 0.3372, 0.5975, 0.3854, 0.4327, 0.2043, 0.4327, 0.1931, 0.29, 0.6957, 0.2428, 0.6574, 0.3779, 0.2401, 0.3845, 0.2463, 0.2638, 0.1874, 0.2971, 0.1667, 0.3847, 0.1294, 0.3791, 0.1343, 0.3455, 0.7162, 0.29, 0.6957, 0.3845, 0.2463, 0.3916, 0.2502, 0.5583, 0.2537, 0.5775, 0.2931, 0.4313, 0.1818, 0.4287, 0.1707, 0.2067, 0.249, 0.2334, 0.2149, 0.3739, 0.1416, 0.3694, 0.1509, 0.4591, 0.6828, 0.4047, 0.7093, 0.399, 0.2516, 0.4064, 0.2505, 0.5059, 0.1919, 0.5342, 0.2199, 0.4251, 0.1601, 0.4205, 0.1505, 0.1683, 0.3349, 0.1846, 0.2892, 0.3659, 0.1616, 0.3635, 0.1734, 0.5426, 0.5956, 0.5056, 0.6432, 0.4133, 0.247, 0.4194, 0.2414, 0.4404, 0.1555, 0.4744, 0.1704, 0.4151, 0.142, 0.4092, 0.1351, 0.1565, 0.4398, 0.1585, 0.3855, 0.3624, 0.1858, 0.3627, 0.1983, 0.5879, 0.49, 0.57, 0.5436, 0.4246, 0.234, 0.4286, 0.2252, 0.1793, 0.5534, 0.1631, 0.4964, 0.3645, 0.2105, 0.3677, 0.2218, 0.3685, 0.1468, 0.4048, 0.1476, 0.4031, 0.1302, 0.3968, 0.1274, 0.5975, 0.3854, 0.5968, 0.4368, 0.4313, 0.2151, 0.4327, 0.2043, 0.2428, 0.6574, 0.2057, 0.6083, 0.3722, 0.2318, 0.3779, 0.2401, 0.2971, 0.1667, 0.3323, 0.1532, 0.3906, 0.127, 0.3847, 0.1294, 0.5775, 0.2931, 0.5908, 0.3372, 0.4327, 0.1931, 0.4313, 0.1818, 0.2334, 0.2149, 0.2638, 0.1874, 0.3791, 0.1343, 0.3739, 0.1416, 0.3916, 0.2502, 0.3845, 0.2463, 0.4011, 0.1848, 0.4021, 0.1885, 0.4287, 0.1707, 0.4313, 0.1818, 0.4049, 0.15, 0.4039, 0.1403, 0.3694, 0.1509, 0.3739, 0.1416, 0.4029, 0.08014, 0.4021, 0.09322, 0.4064, 0.2505, 0.399, 0.2516, 0.4032, 0.1907, 0.4042, 0.1914, 0.4205, 0.1505, 0.4251, 0.1601, 0.4026, 0.1294, 0.4012, 0.1176, 0.3635, 0.1734, 0.3659, 0.1616, 0.4012, 0.1068, 0.4003, 0.1202, 0.4194, 0.2414, 0.4133, 0.247, 0.4052, 0.1906, 0.4059, 0.1884, 0.4092, 0.1351, 0.4151, 0.142, 0.4, 0.1052, 0.3993, 0.09286, 0.3627, 0.1983, 0.3624, 0.1858, 0.3996, 0.1329, 0.3991, 0.1447, 0.4286, 0.2252, 0.4246, 0.234, 0.4065, 0.1848, 0.4067, 0.18, 0.3677, 0.2218, 0.3645, 0.2105, 0.399, 0.1553, 0.3991, 0.1647, 0.3968, 0.1274, 0.4031, 0.1302, 0.3991, 0.08139, 0.3996, 0.07142, 0.4327, 0.2043, 0.4313, 0.2151, 0.4067, 0.174, 0.4063, 0.167, 0.3779, 0.2401, 0.3722, 0.2318, 0.3995, 0.1728, 0.4002, 0.1795, 0.3847, 0.1294, 0.3906, 0.127, 0.4008, 0.06419, 0.4029, 0.06216, 0.4313, 0.1818, 0.4327, 0.1931, 0.4057, 0.1589, 0.4049, 0.15, 0.3739, 0.1416, 0.3791, 0.1343, 0.4033, 0.06897, 0.4029, 0.08014, 0.399, 0.2516, 0.3916, 0.2502, 0.4021, 0.1885, 0.4032, 0.1907, 0.4251, 0.1601, 0.4287, 0.1707, 0.4039, 0.1403, 0.4026, 0.1294, 0.3659, 0.1616, 0.3694, 0.1509, 0.4021, 0.09322, 0.4012, 0.1068, 0.4133, 0.247, 0.4064, 0.2505, 0.4042, 0.1914, 0.4052, 0.1906, 0.4151, 0.142, 0.4205, 0.1505, 0.4012, 0.1176, 0.4, 0.1052, 0.3624, 0.1858, 0.3635, 0.1734, 0.4003, 0.1202, 0.3996, 0.1329, 0.4246, 0.234, 0.4194, 0.2414, 0.4059, 0.1884, 0.4065, 0.1848, 0.3645, 0.2105, 0.3627, 0.1983, 0.3991, 0.1447, 0.399, 0.1553, 0.4031, 0.1302, 0.4092, 0.1351, 0.3993, 0.09286, 0.3991, 0.08139, 0.4313, 0.2151, 0.4286, 0.2252, 0.4067, 0.18, 0.4067, 0.174, 0.3722, 0.2318, 0.3677, 0.2218, 0.3991, 0.1647, 0.3995, 0.1728, 0.3906, 0.127, 0.3968, 0.1274, 0.3996, 0.07142, 0.4008, 0.06419, 0.4327, 0.1931, 0.4327, 0.2043, 0.4063, 0.167, 0.4057, 0.1589, 0.3845, 0.2463, 0.3779, 0.2401, 0.4002, 0.1795, 0.4011, 0.1848, 0.3791, 0.1343, 0.3847, 0.1294, 0.4029, 0.06216, 0.4033, 0.06897, 0.9739, 0.3527, 0.9934, 0.45, 0.8149, 0.4686, 0.8026, 0.4059, 0.4404, 0.9988, 0.3444, 0.9784, 0.3968, 0.8091, 0.4586, 0.8221, 0.1078, 0.1862, 0.1752, 0.1165, 0.2892, 0.2504, 0.2454, 0.2952, 0.5388, 0.9999, 0.4404, 0.9988, 0.4586, 0.8221, 0.5219, 0.8227, 0.8802, 0.1789, 0.9356, 0.2611, 0.7782, 0.3468, 0.7428, 0.2937, 0.01922, 0.3566, 0.0553, 0.2673, 0.2112, 0.3478, 0.1877, 0.406, 0.7273, 0.9445, 0.6357, 0.9816, 0.5843, 0.8109, 0.6432, 0.787, 0.7271, 0.05503, 0.8097, 0.1093, 0.6977, 0.2487, 0.6448, 0.2134, 9.965e-05, 0.5475, 0.0006213, 0.4511, 0.1757, 0.4676, 0.1751, 0.5305, 0.8803, 0.8204, 0.8099, 0.8901, 0.6963, 0.7519, 0.7417, 0.7071, 0.5387, 9.965e-05, 0.6355, 0.01815, 0.586, 0.1892, 0.5238, 0.1771, 0.05368, 0.7324, 0.0179, 0.6424, 0.1864, 0.5923, 0.2095, 0.6506, 0.9739, 0.6466, 0.9357, 0.7382, 0.7774, 0.6541, 0.802, 0.5952, 0.1741, 0.884, 0.1063, 0.814, 0.2434, 0.7034, 0.2871, 0.7485, 0.3446, 0.02212, 0.4404, 0.001485, 0.4606, 0.1775, 0.3989, 0.1903, 0.9934, 0.45, 0.9934, 0.5493, 0.8147, 0.5325, 0.8149, 0.4686, 0.3444, 0.9784, 0.2545, 0.9396, 0.3389, 0.7842, 0.3968, 0.8091, 0.1752, 0.1165, 0.2551, 0.06104, 0.341, 0.2149, 0.2892, 0.2504, 0.9356, 0.2611, 0.9739, 0.3527, 0.8026, 0.4059, 0.7782, 0.3468, 0.0553, 0.2673, 0.1078, 0.1862, 0.2454, 0.2952, 0.2112, 0.3478, 0.6357, 0.9816, 0.5388, 0.9999, 0.5219, 0.8227, 0.5843, 0.8109, 0.8097, 0.1093, 0.8802, 0.1789, 0.7428, 0.2937, 0.6977, 0.2487, 0.0006213, 0.4511, 0.01922, 0.3566, 0.1877, 0.406, 0.1757, 0.4676, 0.8099, 0.8901, 0.7273, 0.9445, 0.6432, 0.787, 0.6963, 0.7519, 0.6355, 0.01815, 0.7271, 0.05503, 0.6448, 0.2134, 0.586, 0.1892, 0.0179, 0.6424, 9.965e-05, 0.5475, 0.1751, 0.5305, 0.1864, 0.5923, 0.9357, 0.7382, 0.8803, 0.8204, 0.7417, 0.7071, 0.7774, 0.6541, 0.1063, 0.814, 0.05368, 0.7324, 0.2095, 0.6506, 0.2434, 0.7034, 0.4404, 0.001485, 0.5387, 9.965e-05, 0.5238, 0.1771, 0.4606, 0.1775, 0.9934, 0.5493, 0.9739, 0.6466, 0.802, 0.5952, 0.8147, 0.5325, 0.2545, 0.9396, 0.1741, 0.884, 0.2871, 0.7485, 0.3389, 0.7842, 0.2551, 0.06104, 0.3446, 0.02212, 0.3989, 0.1903, 0.341, 0.2149, 0.2653, 0.05567, 0.3567, 0.01853, 0.4118, 0.1963, 0.3544, 0.2194, 0.9931, 0.5504, 0.9743, 0.6455, 0.7972, 0.5948, 0.8092, 0.5343, 0.1828, 0.8897, 0.1127, 0.8201, 0.2556, 0.6997, 0.2992, 0.7439, 0.4534, 9.966e-05, 0.5517, 0.001069, 0.5342, 0.1858, 0.4725, 0.185, 0.9378, 0.7354, 0.8846, 0.8166, 0.74, 0.7028, 0.7739, 0.6516, 0.05753, 0.738, 0.0195, 0.6466, 0.1979, 0.5901, 0.2214, 0.6477, 0.6478, 0.02133, 0.7378, 0.06003, 0.6507, 0.2233, 0.5943, 0.1987, 9.966e-05, 0.5495, 9.972e-05, 0.4504, 0.1866, 0.4666, 0.1862, 0.5289, 0.8166, 0.8861, 0.7362, 0.941, 0.6461, 0.7803, 0.6969, 0.7462, 0.8184, 0.1156, 0.8864, 0.1856, 0.7435, 0.3027, 0.701, 0.2584, 0.0195, 0.3533, 0.05755, 0.2619, 0.2234, 0.3483, 0.1992, 0.4056, 0.6464, 0.9793, 0.5506, 0.9992, 0.5294, 0.8154, 0.5896, 0.8036, 0.9394, 0.2675, 0.9754, 0.3579, 0.7987, 0.4119, 0.7764, 0.3545, 0.1127, 0.1798, 0.1829, 0.1101, 0.3026, 0.2534, 0.2583, 0.2969, 0.4526, 0.9999, 0.3562, 0.9813, 0.4075, 0.8027, 0.4679, 0.8151, 0.1829, 0.1101, 0.2653, 0.05567, 0.3544, 0.2194, 0.3026, 0.2534, 0.9935, 0.4533, 0.9931, 0.5504, 0.8092, 0.5343, 0.8097, 0.4726, 0.265, 0.9441, 0.1828, 0.8897, 0.2992, 0.7439, 0.3505, 0.7787, 0.3567, 0.01853, 0.4534, 9.966e-05, 0.4725, 0.185, 0.4118, 0.1963, 0.9743, 0.6455, 0.9378, 0.7354, 0.7739, 0.6516, 0.7972, 0.5948, 0.1127, 0.8201, 0.05753, 0.738, 0.2214, 0.6477, 0.2556, 0.6997, 0.5517, 0.001069, 0.6478, 0.02133, 0.5943, 0.1987, 0.5342, 0.1858, 0.8846, 0.8166, 0.8166, 0.8861, 0.6969, 0.7462, 0.74, 0.7028, 0.0195, 0.6466, 9.966e-05, 0.5495, 0.1862, 0.5289, 0.1979, 0.5901, 0.7378, 0.06003, 0.8184, 0.1156, 0.701, 0.2584, 0.6507, 0.2233, 9.972e-05, 0.4504, 0.0195, 0.3533, 0.1992, 0.4056, 0.1866, 0.4666, 0.7362, 0.941, 0.6464, 0.9793, 0.5896, 0.8036, 0.6461, 0.7803, 0.8864, 0.1856, 0.9394, 0.2675, 0.7764, 0.3545, 0.7435, 0.3027, 0.05755, 0.2619, 0.1127, 0.1798, 0.2583, 0.2969, 0.2234, 0.3483, 0.5506, 0.9992, 0.4526, 0.9999, 0.4679, 0.8151, 0.5294, 0.8154, 0.9754, 0.3579, 0.9935, 0.4533, 0.8097, 0.4726, 0.7987, 0.4119, 0.3562, 0.9813, 0.265, 0.9441, 0.3505, 0.7787, 0.4075, 0.8027, 0.3026, 0.2534, 0.3544, 0.2194, 0.38, 0.2684, 0.3373, 0.2965, 0.6432, 0.787, 0.5843, 0.8109, 0.5584, 0.7263, 0.6011, 0.709, 0.7274, 0.3792, 0.7456, 0.4267, 0.7146, 0.4353, 0.6989, 0.3936, 0.8097, 0.4726, 0.8092, 0.5343, 0.7541, 0.5286, 0.7543, 0.4772, 0.3505, 0.7787, 0.2992, 0.7439, 0.3347, 0.7014, 0.377, 0.7302, 0.4118, 0.1963, 0.4725, 0.185, 0.4772, 0.2398, 0.4272, 0.2492, 0.7972, 0.5948, 0.7739, 0.6516, 0.7254, 0.626, 0.7445, 0.5788, 0.2556, 0.6997, 0.2214, 0.6477, 0.2706, 0.622, 0.2988, 0.6649, 0.5342, 0.1858, 0.5943, 0.1987, 0.5775, 0.2509, 0.5279, 0.2404, 0.74, 0.7028, 0.6969, 0.7462, 0.6623, 0.7041, 0.6977, 0.6683, 0.1979, 0.5901, 0.1862, 0.5289, 0.2416, 0.5239, 0.2513, 0.5744, 0.6507, 0.2233, 0.701, 0.2584, 0.6654, 0.2999, 0.6239, 0.271, 0.1866, 0.4666, 0.1992, 0.4056, 0.2522, 0.4222, 0.2419, 0.4725, 0.6461, 0.7803, 0.5896, 0.8036, 0.574, 0.7513, 0.6205, 0.7321, 0.7435, 0.3027, 0.7764, 0.3545, 0.7274, 0.3792, 0.7003, 0.3364, 0.2234, 0.3483, 0.2583, 0.2969, 0.3009, 0.3324, 0.2721, 0.3749, 0.5294, 0.8154, 0.4679, 0.8151, 0.4738, 0.7605, 0.5244, 0.7608, 0.7987, 0.4119, 0.8097, 0.4726, 0.7543, 0.4772, 0.7456, 0.4267, 0.4075, 0.8027, 0.3505, 0.7787, 0.377, 0.7302, 0.424, 0.7501, 0.3544, 0.2194, 0.4118, 0.1963, 0.4272, 0.2492, 0.38, 0.2684, 0.8092, 0.5343, 0.7972, 0.5948, 0.7445, 0.5788, 0.7541, 0.5286, 0.2992, 0.7439, 0.2556, 0.6997, 0.2988, 0.6649, 0.3347, 0.7014, 0.4725, 0.185, 0.5342, 0.1858, 0.5279, 0.2404, 0.4772, 0.2398, 0.7739, 0.6516, 0.74, 0.7028, 0.6977, 0.6683, 0.7254, 0.626, 0.2214, 0.6477, 0.1979, 0.5901, 0.2513, 0.5744, 0.2706, 0.622, 0.5943, 0.1987, 0.6507, 0.2233, 0.6239, 0.271, 0.5775, 0.2509, 0.1862, 0.5289, 0.1866, 0.4666, 0.2419, 0.4725, 0.2416, 0.5239, 0.6969, 0.7462, 0.6461, 0.7803, 0.6205, 0.7321, 0.6623, 0.7041, 0.701, 0.2584, 0.7435, 0.3027, 0.7003, 0.3364, 0.6654, 0.2999, 0.1992, 0.4056, 0.2234, 0.3483, 0.2721, 0.3749, 0.2522, 0.4222, 0.5896, 0.8036, 0.5294, 0.8154, 0.5244, 0.7608, 0.574, 0.7513, 0.7764, 0.3545, 0.7987, 0.4119, 0.7456, 0.4267, 0.7274, 0.3792, 0.2583, 0.2969, 0.3026, 0.2534, 0.3373, 0.2965, 0.3009, 0.3324, 0.4679, 0.8151, 0.4075, 0.8027, 0.424, 0.7501, 0.4738, 0.7605, 0.107, 0.8193, 0.1947, 0.9145, 0.3208, 0.9999, 0.46, 0.9406, 0.5635, 0.8646, 0.6382, 0.7805, 0.6898, 0.6938, 0.7222, 0.6076, 0.7389, 0.5243, 0.7422, 0.4452, 0.734, 0.3715, 0.716, 0.3038, 0.6896, 0.243, 0.6558, 0.1894, 0.6158, 0.1437, 0.5707, 0.1062, 0.5215, 0.07733, 0.4693, 0.05738, 0.4149, 0.0466, 0.3596, 0.04518, 0.3043, 0.05322, 0.2501, 0.07075, 0.1982, 0.09775, 0.1495, 0.1341, 0.1053, 0.1796, 0.06684, 0.2341, 0.03543, 0.2972, 0.01259, 0.3684, 8.614e-05, 0.4474, 8.621e-05, 0.5333, 0.01533, 0.6252, 0.04939, 0.7214, 0.3009, 0.3324, 0.3373, 0.2965, 0.3577, 0.3214, 0.3258, 0.3529, 0.4738, 0.7605, 0.424, 0.7501, 0.4335, 0.7194, 0.4771, 0.7286, 0.3373, 0.2965, 0.38, 0.2684, 0.395, 0.2968, 0.3577, 0.3214, 0.7543, 0.4772, 0.7541, 0.5286, 0.7218, 0.5256, 0.7217, 0.4799, 0.377, 0.7302, 0.3347, 0.7014, 0.3553, 0.6766, 0.3923, 0.7019, 0.4272, 0.2492, 0.4772, 0.2398, 0.4802, 0.2716, 0.4364, 0.28, 0.7445, 0.5788, 0.7254, 0.626, 0.6971, 0.6114, 0.7136, 0.5699, 0.2988, 0.6649, 0.2706, 0.622, 0.2992, 0.6069, 0.3238, 0.6445, 0.5279, 0.2404, 0.5775, 0.2509, 0.5679, 0.2813, 0.5246, 0.2721, 0.6977, 0.6683, 0.6623, 0.7041, 0.642, 0.6798, 0.6729, 0.6484, 0.2513, 0.5744, 0.2416, 0.5239, 0.2738, 0.5208, 0.2823, 0.5651, 0.6239, 0.271, 0.6654, 0.2999, 0.6448, 0.3242, 0.6085, 0.2989, 0.2419, 0.4725, 0.2522, 0.4222, 0.2832, 0.4317, 0.2741, 0.4758, 0.6205, 0.7321, 0.574, 0.7513, 0.5648, 0.7209, 0.6055, 0.7043, 0.7003, 0.3364, 0.7274, 0.3792, 0.6989, 0.3936, 0.6753, 0.3561, 0.2721, 0.3749, 0.3009, 0.3324, 0.3258, 0.3529, 0.3006, 0.3902, 0.5244, 0.7608, 0.4738, 0.7605, 0.4771, 0.7286, 0.5215, 0.7291, 0.7456, 0.4267, 0.7543, 0.4772, 0.7217, 0.4799, 0.7146, 0.4353, 0.424, 0.7501, 0.377, 0.7302, 0.3923, 0.7019, 0.4335, 0.7194, 0.38, 0.2684, 0.4272, 0.2492, 0.4364, 0.28, 0.395, 0.2968, 0.7541, 0.5286, 0.7445, 0.5788, 0.7136, 0.5699, 0.7218, 0.5256, 0.3347, 0.7014, 0.2988, 0.6649, 0.3238, 0.6445, 0.3553, 0.6766, 0.4772, 0.2398, 0.5279, 0.2404, 0.5246, 0.2721, 0.4802, 0.2716, 0.7254, 0.626, 0.6977, 0.6683, 0.6729, 0.6484, 0.6971, 0.6114, 0.2706, 0.622, 0.2513, 0.5744, 0.2823, 0.5651, 0.2992, 0.6069, 0.5775, 0.2509, 0.6239, 0.271, 0.6085, 0.2989, 0.5679, 0.2813, 0.2416, 0.5239, 0.2419, 0.4725, 0.2741, 0.4758, 0.2738, 0.5208, 0.6623, 0.7041, 0.6205, 0.7321, 0.6055, 0.7043, 0.642, 0.6798, 0.6654, 0.2999, 0.7003, 0.3364, 0.6753, 0.3561, 0.6448, 0.3242, 0.2522, 0.4222, 0.2721, 0.3749, 0.3006, 0.3902, 0.2832, 0.4317, 0.574, 0.7513, 0.5244, 0.7608, 0.5215, 0.7291, 0.5648, 0.7209, 0.3542, 0.9807, 0.2632, 0.943, 0.1813, 0.8883, 0.1117, 0.8187, 0.05699, 0.7368, 0.01931, 0.6458, 0.0001001, 0.5492, 9.998e-05, 0.4508, 0.01931, 0.3542, 0.05699, 0.2632, 0.1117, 0.1813, 0.1813, 0.1117, 0.2632, 0.05699, 0.3542, 0.01931, 0.4508, 9.998e-05, 0.5492, 0.0001001, 0.6458, 0.01931, 0.7368, 0.05699, 0.8187, 0.1117, 0.8883, 0.1813, 0.943, 0.2632, 0.9807, 0.3542, 0.9999, 0.4508, 0.9999, 0.5492, 0.9807, 0.6458, 0.943, 0.7368, 0.8883, 0.8187, 0.8187, 0.8883, 0.7368, 0.943, 0.6458, 0.9807, 0.5492, 0.9999, 0.4508, 0.9999, 0.6448, 0.2134, 0.6977, 0.2487, 0.642, 0.3177, 0.6037, 0.2918, 0.1751, 0.5305, 0.1757, 0.4676, 0.2645, 0.4762, 0.263, 0.5222, 0.7417, 0.7071, 0.6963, 0.7519, 0.6397, 0.6835, 0.6727, 0.651, 0.5238, 0.1771, 0.586, 0.1892, 0.5612, 0.274, 0.5162, 0.2649, 0.2095, 0.6506, 0.1864, 0.5923, 0.2705, 0.5674, 0.2869, 0.61, 0.802, 0.5952, 0.7774, 0.6541, 0.6987, 0.6126, 0.7167, 0.5698, 0.2871, 0.7485, 0.2434, 0.7034, 0.3114, 0.6484, 0.343, 0.6811, 0.3989, 0.1903, 0.4606, 0.1775, 0.4704, 0.2648, 0.4256, 0.2738, 0.8149, 0.4686, 0.8147, 0.5325, 0.726, 0.5243, 0.7263, 0.4778, 0.3968, 0.8091, 0.3389, 0.7842, 0.3805, 0.7071, 0.4224, 0.7251, 0.2892, 0.2504, 0.341, 0.2149, 0.3835, 0.2913, 0.3458, 0.3169, 0.7782, 0.3468, 0.8026, 0.4059, 0.7175, 0.4322, 0.7, 0.3893, 0.2112, 0.3478, 0.2454, 0.2952, 0.3139, 0.3493, 0.2892, 0.3875, 0.5843, 0.8109, 0.5219, 0.8227, 0.5132, 0.7349, 0.5584, 0.7263, 0.6977, 0.2487, 0.7428, 0.2937, 0.6745, 0.3506, 0.642, 0.3177, 0.1757, 0.4676, 0.1877, 0.406, 0.2725, 0.4303, 0.2645, 0.4762, 0.6963, 0.7519, 0.6432, 0.787, 0.6011, 0.709, 0.6397, 0.6835, 0.586, 0.1892, 0.6448, 0.2134, 0.6037, 0.2918, 0.5612, 0.274, 0.1864, 0.5923, 0.1751, 0.5305, 0.263, 0.5222, 0.2705, 0.5674, 0.7774, 0.6541, 0.7417, 0.7071, 0.6727, 0.651, 0.6987, 0.6126, 0.2434, 0.7034, 0.2095, 0.6506, 0.2869, 0.61, 0.3114, 0.6484, 0.4606, 0.1775, 0.5238, 0.1771, 0.5162, 0.2649, 0.4704, 0.2648, 0.8147, 0.5325, 0.802, 0.5952, 0.7167, 0.5698, 0.726, 0.5243, 0.3389, 0.7842, 0.2871, 0.7485, 0.343, 0.6811, 0.3805, 0.7071, 0.341, 0.2149, 0.3989, 0.1903, 0.4256, 0.2738, 0.3835, 0.2913, 0.8026, 0.4059, 0.8149, 0.4686, 0.7263, 0.4778, 0.7175, 0.4322, 0.4586, 0.8221, 0.3968, 0.8091, 0.4224, 0.7251, 0.4673, 0.7345, 0.2454, 0.2952, 0.2892, 0.2504, 0.3458, 0.3169, 0.3139, 0.3493, 0.5219, 0.8227, 0.4586, 0.8221, 0.4673, 0.7345, 0.5132, 0.7349, 0.7428, 0.2937, 0.7782, 0.3468, 0.7, 0.3893, 0.6745, 0.3506, 0.1877, 0.406, 0.2112, 0.3478, 0.2892, 0.3875, 0.2725, 0.4303])
me_circle_001.materials.append(mat_material_005)
me_circle_001.use_remesh_preserve_volume = False
me_circle_001.use_remesh_preserve_attributes = False
me_circle_001.use_mirror_vertex_groups = False
me_circle_001.update()
me_cube_003 = bpy.data.meshes.new('Cube.003')
me_cube_003.from_pydata([(-1.0, -1.0, -1.0), (-1.0, 1.0, -1.0), (1.0, 1.0, -1.0), (1.0, -1.0, -1.0), (-1.0, 1.853, 3.288), (-1.0, 2.995, 3.431), (1.0, 2.995, 3.431), (1.0, 1.853, 3.288), (-1.0, -1.0, -3.277), (-1.0, 0.314, -3.277), (1.0, 0.314, -3.277), (1.0, -1.0, -3.277)], [], [(4, 5, 1, 0), (5, 6, 2, 1), (6, 7, 3, 2), (7, 4, 0, 3), (3, 0, 8, 11), (7, 6, 5, 4), (8, 9, 10, 11), (2, 3, 11, 10), (1, 2, 10, 9), (0, 1, 9, 8)])
_uv = me_cube_003.uv_layers.new(name='UVMap')
_uv.uv.foreach_set('vector', [0.0, 0.0, 1.0, 0.0, 1.0, 1.0, 0.0, 1.0, 0.0, 0.0, 1.0, 0.0, 1.0, 1.0, 0.0, 1.0, 0.0, 0.0, 1.0, 0.0, 1.0, 1.0, 0.0, 1.0, 0.0, 0.0, 1.0, 0.0, 1.0, 1.0, 0.0, 1.0, 0.0, 0.0, 1.0, 0.0, 1.0, 1.0, 0.0, 1.0, 0.0, 0.0, 1.0, 0.0, 1.0, 1.0, 0.0, 1.0, 0.0, 0.0, 1.0, 0.0, 1.0, 1.0, 0.0, 1.0, 0.0, 0.0, 1.0, 0.0, 1.0, 1.0, 0.0, 1.0, 0.0, 0.0, 1.0, 0.0, 1.0, 1.0, 0.0, 1.0, 0.0, 0.0, 1.0, 0.0, 1.0, 1.0, 0.0, 1.0])
me_cube_003.materials.append(mat_material_006)
me_cube_003.use_remesh_preserve_volume = False
me_cube_003.use_remesh_preserve_attributes = False
me_cube_003.use_mirror_vertex_groups = False
me_cube_003.update()
me_cube_002 = bpy.data.meshes.new('Cube.002')
me_cube_002.from_pydata([(-0.3581, 0.7824, -1.0), (-1.159, 1.724, -1.0), (1.071, 1.385, -1.0), (1.201, -0.7666, -1.0), (-0.3581, 0.7824, 1.0), (-1.159, 1.724, 1.0), (1.071, 1.385, 1.0), (1.201, -0.7666, 1.0), (-0.04435, 1.555, 1.0), (-0.04435, 1.555, -1.0), (0.4212, 0.007894, 1.0), (0.4212, 0.007894, -1.0)], [], [(4, 5, 1, 0), (8, 6, 2, 9), (6, 7, 3, 2), (10, 4, 0, 11), (11, 9, 2, 3), (10, 8, 5, 4), (7, 6, 8, 10), (0, 1, 9, 11), (7, 10, 11, 3), (5, 8, 9, 1)])
_uv = me_cube_002.uv_layers.new(name='UVMap')
_uv.uv.foreach_set('vector', [0.6182, 0.9999, 7.862e-05, 0.9999, 7.862e-05, 7.862e-05, 0.6182, 7.871e-05, 0.5, 0.0, 1.0, 0.0, 1.0, 1.0, 0.5, 1.0, 0.0, 0.0, 1.0, 0.0, 1.0, 1.0, 0.0, 1.0, 0.5, 0.0, 1.0, 0.0, 1.0, 1.0, 0.5, 1.0, 0.0, 0.5, 1.0, 0.5, 1.0, 1.0, 0.0, 1.0, 0.0, 0.5, 1.0, 0.5, 1.0, 1.0, 0.0, 1.0, 0.0, 0.0, 1.0, 0.0, 1.0, 0.5, 0.0, 0.5, 0.0, 0.0, 1.0, 0.0, 1.0, 0.5, 0.0, 0.5, 0.0, 0.0, 0.5, 0.0, 0.5, 1.0, 0.0, 1.0, 0.0, 0.0, 0.5, 0.0, 0.5, 1.0, 0.0, 1.0])
me_cube_002.materials.append(mat_material_002)
me_cube_002.use_remesh_preserve_volume = False
me_cube_002.use_remesh_preserve_attributes = False
me_cube_002.use_mirror_vertex_groups = False
me_cube_002.update()
me_cube_001 = bpy.data.meshes.new('Cube.001')
me_cube_001.from_pydata([(-0.3581, 0.7824, -1.0), (-1.159, 1.724, -1.0), (1.071, 1.385, -1.0), (1.201, -0.7666, -1.0), (-0.3581, 0.7824, 1.0), (-1.159, 1.724, 1.0), (1.071, 1.385, 1.0), (1.201, -0.7666, 1.0), (-0.03582, 1.553, 1.0), (-0.03582, 1.553, -1.0), (0.4272, 0.001968, 1.0), (0.4272, 0.001968, -1.0)], [], [(4, 5, 1, 0), (8, 6, 2, 9), (6, 7, 3, 2), (10, 4, 0, 11), (11, 9, 2, 3), (10, 8, 5, 4), (7, 6, 8, 10), (0, 1, 9, 11), (7, 10, 11, 3), (5, 8, 9, 1)])
_uv = me_cube_001.uv_layers.new(name='UVMap')
_uv.uv.foreach_set('vector', [0.0, 0.0, 0.0, 0.0, 0.0, 0.0, 0.0, 0.0, 0.0, 0.0, 0.0, 0.0, 0.0, 0.0, 0.0, 0.0, 0.0, 0.0, 0.0, 0.0, 0.0, 0.0, 0.0, 0.0, 0.0, 0.0, 0.0, 0.0, 0.0, 0.0, 0.0, 0.0, 0.0, 0.0, 0.0, 0.0, 0.0, 0.0, 0.0, 0.0, 0.0, 0.0, 0.0, 0.0, 0.0, 0.0, 0.0, 0.0, 0.0, 0.0, 0.0, 0.0, 0.0, 0.0, 0.0, 0.0, 0.0, 0.0, 0.0, 0.0, 0.0, 0.0, 0.0, 0.0, 0.0, 0.0, 0.0, 0.0, 0.0, 0.0, 0.0, 0.0, 0.0, 0.0, 0.0, 0.0, 0.0, 0.0, 0.0, 0.0])
me_cube_001.materials.append(mat_material_003)
me_cube_001.use_remesh_preserve_volume = False
me_cube_001.use_remesh_preserve_attributes = False
me_cube_001.use_mirror_vertex_groups = False
me_cube_001.update()
me_circle = bpy.data.meshes.new('Circle')
me_circle.from_pydata([(0.0, 1.0, 1.589), (-0.1951, 0.9808, 1.589), (-0.3827, 0.9239, 1.589), (-0.5556, 0.8315, 1.589), (-0.7071, 0.7071, 1.589), (-0.8315, 0.5556, 1.589), (-0.9239, 0.3827, 1.589), (-0.9808, 0.1951, 1.589), (-1.0, 1.449e-07, 1.589), (-0.9808, -0.1951, 1.589), (-0.9239, -0.3827, 1.589), (-0.8315, -0.5556, 1.589), (-0.7071, -0.7071, 1.589), (-0.5556, -0.8315, 1.589), (-0.3827, -0.9239, 1.589), (-0.1951, -0.9808, 1.589), (3.258e-07, -1.0, 1.589), (0.1951, -0.9808, 1.589), (0.3827, -0.9239, 1.589), (0.5556, -0.8315, 1.589), (0.7071, -0.7071, 1.589), (0.8315, -0.5556, 1.589), (0.9239, -0.3827, 1.589), (0.9808, -0.1951, 1.589), (1.0, 1.035e-06, 1.589), (0.9808, 0.1951, 1.589), (0.9239, 0.3827, 1.589), (0.8315, 0.5556, 1.589), (0.7071, 0.7071, 1.589), (0.5556, 0.8315, 1.589), (0.3827, 0.9239, 1.589), (0.1951, 0.9808, 1.589), (0.0, 1.0, -2.218), (-0.1951, 0.9808, -2.218), (-0.3827, 0.9239, -2.218), (-0.5556, 0.8315, -2.218), (-0.7071, 0.7071, -2.218), (-0.8315, 0.5556, -2.218), (-0.9239, 0.3827, -2.218), (-0.9808, 0.1951, -2.218), (-1.0, -2.144e-08, -2.218), (-0.9808, -0.1951, -2.218), (-0.9239, -0.3827, -2.218), (-0.8315, -0.5556, -2.218), (-0.7071, -0.7071, -2.218), (-0.5556, -0.8315, -2.218), (-0.3827, -0.9239, -2.218), (-0.1951, -0.9808, -2.218), (3.258e-07, -1.0, -2.218), (0.1951, -0.9808, -2.218), (0.3827, -0.9239, -2.218), (0.5556, -0.8315, -2.218), (0.7071, -0.7071, -2.218), (0.8315, -0.5556, -2.218), (0.9239, -0.3827, -2.218), (0.9808, -0.1951, -2.218), (1.0, 8.687e-07, -2.218), (0.9808, 0.1951, -2.218), (0.9239, 0.3827, -2.218), (0.8315, 0.5556, -2.218), (0.7071, 0.7071, -2.218), (0.5556, 0.8315, -2.218), (0.3827, 0.9239, -2.218), (0.1951, 0.9808, -2.218), (-1.489e-08, 0.8746, -5.702), (-0.1706, 0.8578, -5.702), (-0.3347, 0.808, -5.702), (-0.4859, 0.7272, -5.702), (-0.6184, 0.6184, -5.702), (-0.7272, 0.4859, -5.702), (-0.808, 0.3347, -5.702), (-0.8578, 0.1706, -5.702), (-0.8746, -1.469e-07, -5.702), (-0.8578, -0.1706, -5.702), (-0.808, -0.3347, -5.702), (-0.7272, -0.4859, -5.702), (-0.6184, -0.6184, -5.702), (-0.4859, -0.7272, -5.702), (-0.3347, -0.808, -5.702), (-0.1706, -0.8578, -5.702), (2.701e-07, -0.8746, -5.702), (0.1706, -0.8578, -5.702), (0.3347, -0.808, -5.702), (0.4859, -0.7272, -5.702), (0.6184, -0.6184, -5.702), (0.7272, -0.4859, -5.702), (0.808, -0.3347, -5.702), (0.8578, -0.1706, -5.702), (0.8746, 6.316e-07, -5.702), (0.8578, 0.1706, -5.702), (0.808, 0.3347, -5.702), (0.7272, 0.4859, -5.702), (0.6184, 0.6184, -5.702), (0.4859, 0.7272, -5.702), (0.3347, 0.808, -5.702), (0.1706, 0.8578, -5.702), (-4.745e-08, 0.623, -6.687), (-0.1215, 0.611, -6.687), (-0.2384, 0.5756, -6.687), (-0.3461, 0.518, -6.687), (-0.4405, 0.4405, -6.687), (-0.518, 0.3461, -6.687), (-0.5756, 0.2384, -6.687), (-0.611, 0.1215, -6.687), (-0.623, -1.376e-07, -6.687), (-0.611, -0.1215, -6.687), (-0.5756, -0.2384, -6.687), (-0.518, -0.3461, -6.687), (-0.4405, -0.4405, -6.687), (-0.3461, -0.518, -6.687), (-0.2384, -0.5756, -6.687), (-0.1215, -0.611, -6.687), (1.555e-07, -0.623, -6.687), (0.1215, -0.611, -6.687), (0.2384, -0.5756, -6.687), (0.3461, -0.518, -6.687), (0.4405, -0.4405, -6.687), (0.518, -0.3461, -6.687), (0.5756, -0.2384, -6.687), (0.611, -0.1215, -6.687), (0.623, 4.169e-07, -6.687), (0.611, 0.1215, -6.687), (0.5756, 0.2384, -6.687), (0.518, 0.3461, -6.687), (0.4405, 0.4405, -6.687), (0.3461, 0.518, -6.687), (0.2384, 0.5756, -6.687), (0.1215, 0.611, -6.687), (-8.917e-08, 0.623, -7.069), (-0.0244, 0.611, -7.069), (-0.04785, 0.5756, -7.069), (-0.06947, 0.518, -7.069), (-0.08842, 0.4405, -7.069), (-0.104, 0.3461, -7.069), (-0.1155, 0.2384, -7.069), (-0.1226, 0.1215, -7.069), (-0.125, -1.543e-07, -7.069), (-0.1226, -0.1215, -7.069), (-0.1155, -0.2384, -7.069), (-0.104, -0.3461, -7.069), (-0.08842, -0.4405, -7.069), (-0.06947, -0.518, -7.069), (-0.04785, -0.5756, -7.069), (-0.02439, -0.611, -7.069), (-4.843e-08, -0.623, -7.069), (0.02439, -0.611, -7.069), (0.04785, -0.5756, -7.069), (0.06947, -0.518, -7.069), (0.08842, -0.4405, -7.069), (0.104, -0.3461, -7.069), (0.1155, -0.2384, -7.069), (0.1226, -0.1215, -7.069), (0.125, 4.003e-07, -7.069), (0.1226, 0.1215, -7.069), (0.1155, 0.2384, -7.069), (0.104, 0.3461, -7.069), (0.08842, 0.4405, -7.069), (0.06947, 0.518, -7.069), (0.04785, 0.5756, -7.069), (0.02439, 0.611, -7.069), (-1.011e-08, 0.9149, 2.53), (-0.1785, 0.8973, 2.53), (-0.3501, 0.8452, 2.53), (-0.5083, 0.7607, 2.53), (-0.6469, 0.6469, 2.53), (-0.7607, 0.5083, 2.53), (-0.8452, 0.3501, 2.53), (-0.8973, 0.1785, 2.53), (-0.9149, 2.024e-07, 2.53), (-0.8973, -0.1785, 2.53), (-0.8452, -0.3501, 2.53), (-0.7607, -0.5083, 2.53), (-0.6469, -0.6469, 2.53), (-0.5083, -0.7607, 2.53), (-0.3501, -0.8452, 2.53), (-0.1785, -0.8973, 2.53), (2.88e-07, -0.9149, 2.53), (0.1785, -0.8973, 2.53), (0.3501, -0.8452, 2.53), (0.5083, -0.7607, 2.53), (0.6469, -0.6469, 2.53), (0.7607, -0.5083, 2.53), (0.8452, -0.3501, 2.53), (0.8973, -0.1785, 2.53), (0.9149, 1.017e-06, 2.53), (0.8973, 0.1785, 2.53), (0.8452, 0.3501, 2.53), (0.7607, 0.5083, 2.53), (0.6469, 0.6469, 2.53), (0.5083, 0.7607, 2.53), (0.3501, 0.8452, 2.53), (0.1785, 0.8973, 2.53), (-9.434e-08, -0.5259, 4.53), (-0.02182, -0.5266, 4.53), (-0.04279, -0.5287, 4.53), (-0.06213, -0.532, 4.53), (-0.07907, -0.5365, 4.53), (-0.09298, -0.542, 4.53), (-0.1033, -0.5483, 4.53), (-0.1097, -0.5551, 4.53), (-0.1118, -0.5621, 4.53), (-0.1097, -0.5692, 4.53), (-0.1033, -0.576, 4.53), (-0.09298, -0.5823, 4.53), (-0.07907, -0.5878, 4.53), (-0.06213, -0.5923, 4.53), (-0.04279, -0.5956, 4.53), (-0.02182, -0.5977, 4.53), (-5.79e-08, -0.5984, 4.53), (0.02182, -0.5977, 4.53), (0.04279, -0.5956, 4.53), (0.06213, -0.5923, 4.53), (0.07907, -0.5878, 4.53), (0.09298, -0.5823, 4.53), (0.1033, -0.576, 4.53), (0.1097, -0.5692, 4.53), (0.1118, -0.5621, 4.53), (0.1097, -0.5551, 4.53), (0.1033, -0.5483, 4.53), (0.09298, -0.542, 4.53), (0.07907, -0.5365, 4.53), (0.06213, -0.532, 4.53), (0.04279, -0.5287, 4.53), (0.02182, -0.5266, 4.53)], [], [(22, 23, 55, 54), (0, 1, 33, 32), (11, 12, 44, 43), (31, 0, 32, 63), (20, 21, 53, 52), (9, 10, 42, 41), (29, 30, 62, 61), (18, 19, 51, 50), (7, 8, 40, 39), (27, 28, 60, 59), (16, 17, 49, 48), (5, 6, 38, 37), (25, 26, 58, 57), (3, 4, 36, 35), (14, 15, 47, 46), (23, 24, 56, 55), (1, 2, 34, 33), (12, 13, 45, 44), (21, 22, 54, 53), (10, 11, 43, 42), (30, 31, 63, 62), (19, 20, 52, 51), (8, 9, 41, 40), (28, 29, 61, 60), (17, 18, 50, 49), (6, 7, 39, 38), (26, 27, 59, 58), (4, 5, 37, 36), (15, 16, 48, 47), (24, 25, 57, 56), (2, 3, 35, 34), (13, 14, 46, 45), (63, 32, 64, 95), (52, 53, 85, 84), (41, 42, 74, 73), (61, 62, 94, 93), (50, 51, 83, 82), (39, 40, 72, 71), (59, 60, 92, 91), (48, 49, 81, 80), (37, 38, 70, 69), (57, 58, 90, 89), (35, 36, 68, 67), (46, 47, 79, 78), (55, 56, 88, 87), (33, 34, 66, 65), (44, 45, 77, 76), (53, 54, 86, 85), (42, 43, 75, 74), (62, 63, 95, 94), (51, 52, 84, 83), (40, 41, 73, 72), (60, 61, 93, 92), (49, 50, 82, 81), (38, 39, 71, 70), (58, 59, 91, 90), (36, 37, 69, 68), (47, 48, 80, 79), (56, 57, 89, 88), (34, 35, 67, 66), (45, 46, 78, 77), (54, 55, 87, 86), (32, 33, 65, 64), (43, 44, 76, 75), (86, 87, 119, 118), (64, 65, 97, 96), (75, 76, 108, 107), (95, 64, 96, 127), (84, 85, 117, 116), (73, 74, 106, 105), (93, 94, 126, 125), (82, 83, 115, 114), (71, 72, 104, 103), (91, 92, 124, 123), (80, 81, 113, 112), (69, 70, 102, 101), (89, 90, 122, 121), (67, 68, 100, 99), (78, 79, 111, 110), (87, 88, 120, 119), (65, 66, 98, 97), (76, 77, 109, 108), (85, 86, 118, 117), (74, 75, 107, 106), (94, 95, 127, 126), (83, 84, 116, 115), (72, 73, 105, 104), (92, 93, 125, 124), (81, 82, 114, 113), (70, 71, 103, 102), (90, 91, 123, 122), (68, 69, 101, 100), (79, 80, 112, 111), (88, 89, 121, 120), (66, 67, 99, 98), (77, 78, 110, 109), (120, 121, 153, 152), (98, 99, 131, 130), (109, 110, 142, 141), (118, 119, 151, 150), (96, 97, 129, 128), (107, 108, 140, 139), (127, 96, 128, 159), (116, 117, 149, 148), (105, 106, 138, 137), (125, 126, 158, 157), (114, 115, 147, 146), (103, 104, 136, 135), (123, 124, 156, 155), (112, 113, 145, 144), (101, 102, 134, 133), (121, 122, 154, 153), (99, 100, 132, 131), (110, 111, 143, 142), (119, 120, 152, 151), (97, 98, 130, 129), (108, 109, 141, 140), (117, 118, 150, 149), (106, 107, 139, 138), (126, 127, 159, 158), (115, 116, 148, 147), (104, 105, 137, 136), (124, 125, 157, 156), (113, 114, 146, 145), (102, 103, 135, 134), (122, 123, 155, 154), (100, 101, 133, 132), (111, 112, 144, 143), (129, 130, 131, 132, 133, 134, 135, 136, 137, 138, 139, 140, 141, 142, 143, 144, 145, 146, 147, 148, 149, 150, 151, 152, 153, 154, 155, 156, 157, 158, 159, 128), (31, 30, 190, 191), (20, 19, 179, 180), (9, 8, 168, 169), (29, 28, 188, 189), (18, 17, 177, 178), (7, 6, 166, 167), (27, 26, 186, 187), (5, 4, 164, 165), (16, 15, 175, 176), (25, 24, 184, 185), (3, 2, 162, 163), (14, 13, 173, 174), (23, 22, 182, 183), (1, 0, 160, 161), (12, 11, 171, 172), (0, 31, 191, 160), (21, 20, 180, 181), (10, 9, 169, 170), (30, 29, 189, 190), (19, 18, 178, 179), (8, 7, 167, 168), (28, 27, 187, 188), (17, 16, 176, 177), (6, 5, 165, 166), (26, 25, 185, 186), (4, 3, 163, 164), (15, 14, 174, 175), (24, 23, 183, 184), (2, 1, 161, 162), (13, 12, 172, 173), (22, 21, 181, 182), (11, 10, 170, 171), (189, 188, 220, 221), (178, 177, 209, 210), (167, 166, 198, 199), (187, 186, 218, 219), (165, 164, 196, 197), (176, 175, 207, 208), (185, 184, 216, 217), (163, 162, 194, 195), (174, 173, 205, 206), (183, 182, 214, 215), (161, 160, 192, 193), (172, 171, 203, 204), (160, 191, 223, 192), (181, 180, 212, 213), (170, 169, 201, 202), (190, 189, 221, 222), (179, 178, 210, 211), (168, 167, 199, 200), (188, 187, 219, 220), (177, 176, 208, 209), (166, 165, 197, 198), (186, 185, 217, 218), (164, 163, 195, 196), (175, 174, 206, 207), (184, 183, 215, 216), (162, 161, 193, 194), (173, 172, 204, 205), (182, 181, 213, 214), (171, 170, 202, 203), (191, 190, 222, 223), (180, 179, 211, 212), (169, 168, 200, 201), (193, 192, 223, 222, 221, 220, 219, 218, 217, 216, 215, 214, 213, 212, 211, 210, 209, 208, 207, 206, 205, 204, 203, 202, 201, 200, 199, 198, 197, 196, 195, 194)])
_uv = me_circle.uv_layers.new(name='UVMap')
_uv.uv.foreach_set('vector', [0.1486, 0.6654, 0.1527, 0.6904, 0.07737, 0.1472, 0.07763, 0.1563, 0.05041, 0.9507, 0.03242, 0.9042, 0.09124, 0.05455, 0.08944, 0.03034, 0.03233, 0.6084, 0.04314, 0.5968, 0.0888, 0.1799, 0.09007, 0.1759, 0.07312, 1.0, 0.05041, 0.9507, 0.08944, 0.03034, 0.08767, 3.929e-05, 0.1345, 0.625, 0.1424, 0.6436, 0.07813, 0.1641, 0.07883, 0.1706, 0.01418, 0.6417, 0.02258, 0.6234, 0.09123, 0.1707, 0.09225, 0.1642, 0.1166, 0.9055, 0.09726, 0.9514, 0.08496, 0.03331, 0.08315, 0.05648, 0.1147, 0.5978, 0.1252, 0.6098, 0.07971, 0.1758, 0.08074, 0.1798, 0.002605, 0.6882, 0.007421, 0.6633, 0.0931, 0.1564, 0.09376, 0.1471, 0.1424, 0.8219, 0.1315, 0.8623, 0.08115, 0.07665, 0.07956, 0.0945, 0.09143, 0.584, 0.1034, 0.5892, 0.0819, 0.1826, 0.08317, 0.1843, 3.929e-05, 0.7477, 3.935e-05, 0.7164, 0.09419, 0.1364, 0.09434, 0.124, 0.1535, 0.75, 0.1496, 0.7845, 0.07843, 0.1103, 0.07772, 0.1243, 0.009057, 0.8199, 0.002932, 0.7823, 0.09417, 0.1098, 0.09362, 0.09371, 0.06683, 0.5836, 0.07915, 0.5821, 0.08454, 0.1849, 0.08598, 0.1844, 0.1527, 0.6904, 0.1544, 0.7187, 0.07738, 0.1365, 0.07737, 0.1472, 0.03242, 0.9042, 0.01877, 0.8605, 0.09265, 0.07541, 0.09124, 0.05455, 0.04314, 0.5968, 0.05473, 0.5885, 0.08743, 0.1827, 0.0888, 0.1799, 0.1424, 0.6436, 0.1486, 0.6654, 0.07763, 0.1563, 0.07813, 0.1641, 0.02258, 0.6234, 0.03233, 0.6084, 0.09007, 0.1759, 0.09123, 0.1707, 0.09726, 0.9514, 0.07312, 1.0, 0.08767, 3.929e-05, 0.08496, 0.03331, 0.1252, 0.6098, 0.1345, 0.625, 0.07883, 0.1706, 0.07971, 0.1758, 0.007421, 0.6633, 0.01418, 0.6417, 0.09225, 0.1642, 0.0931, 0.1564, 0.1315, 0.8623, 0.1166, 0.9055, 0.08315, 0.05648, 0.08115, 0.07665, 0.1034, 0.5892, 0.1147, 0.5978, 0.08074, 0.1798, 0.0819, 0.1826, 3.935e-05, 0.7164, 0.002605, 0.6882, 0.09376, 0.1471, 0.09419, 0.1364, 0.1496, 0.7845, 0.1424, 0.8219, 0.07956, 0.0945, 0.07843, 0.1103, 0.002932, 0.7823, 3.929e-05, 0.7477, 0.09434, 0.124, 0.09417, 0.1098, 0.07915, 0.5821, 0.09143, 0.584, 0.08317, 0.1843, 0.08454, 0.1849, 0.1544, 0.7187, 0.1535, 0.75, 0.07772, 0.1243, 0.07738, 0.1365, 0.01877, 0.8605, 0.009057, 0.8199, 0.09362, 0.09371, 0.09265, 0.07541, 0.05473, 0.5885, 0.06683, 0.5836, 0.08598, 0.1844, 0.08743, 0.1827, 0.03838, 0.9005, 0.02224, 0.8546, 0.1145, 0.07223, 0.1125, 0.05102, 0.1774, 0.646, 0.1821, 0.6733, 0.09271, 0.1457, 0.09334, 0.1553, 0.03869, 0.5829, 0.05166, 0.5702, 0.1075, 0.1813, 0.1091, 0.177, 0.08627, 1.0, 0.05958, 0.949, 0.1106, 0.02673, 0.1075, 4.289e-05, 0.1609, 0.6018, 0.1702, 0.6222, 0.09427, 0.1635, 0.09544, 0.1703, 0.01694, 0.6193, 0.027, 0.5993, 0.1108, 0.1714, 0.1123, 0.1646, 0.138, 0.9024, 0.1149, 0.95, 0.1028, 0.02681, 0.0992, 0.05055, 0.1374, 0.5718, 0.1499, 0.585, 0.09678, 0.1758, 0.09825, 0.1801, 0.003104, 0.67, 0.008857, 0.6429, 0.1137, 0.1564, 0.1149, 0.1467, 0.169, 0.8144, 0.1559, 0.8571, 0.09646, 0.07166, 0.09452, 0.09045, 4.289e-05, 0.7343, 4.292e-05, 0.7005, 0.1159, 0.1355, 0.1165, 0.1227, 0.1096, 0.5564, 0.1239, 0.5622, 0.0998, 0.1832, 0.1014, 0.1851, 0.1827, 0.7377, 0.1778, 0.7746, 0.09326, 0.107, 0.0926, 0.1216, 0.01075, 0.8115, 0.003482, 0.7713, 0.1166, 0.108, 0.116, 0.09107, 0.08009, 0.5559, 0.09487, 0.5543, 0.1029, 0.1859, 0.1044, 0.1856, 0.1821, 0.6733, 0.184, 0.7039, 0.09244, 0.1345, 0.09271, 0.1457, 0.05166, 0.5702, 0.06558, 0.5612, 0.1059, 0.1842, 0.1075, 0.1813, 0.05958, 0.949, 0.03838, 0.9005, 0.1125, 0.05102, 0.1106, 0.02673, 0.1702, 0.6222, 0.1774, 0.646, 0.09334, 0.1553, 0.09427, 0.1635, 0.027, 0.5993, 0.03869, 0.5829, 0.1091, 0.177, 0.1108, 0.1714, 0.1149, 0.95, 0.08627, 1.0, 0.1075, 4.289e-05, 0.1028, 0.02681, 0.1499, 0.585, 0.1609, 0.6018, 0.09544, 0.1703, 0.09678, 0.1758, 0.008857, 0.6429, 0.01694, 0.6193, 0.1123, 0.1646, 0.1137, 0.1564, 0.1559, 0.8571, 0.138, 0.9024, 0.0992, 0.05055, 0.09646, 0.07166, 4.292e-05, 0.7005, 0.003104, 0.67, 0.1149, 0.1467, 0.1159, 0.1355, 0.1239, 0.5622, 0.1374, 0.5718, 0.09825, 0.1801, 0.0998, 0.1832, 0.1778, 0.7746, 0.169, 0.8144, 0.09452, 0.09045, 0.09326, 0.107, 0.003482, 0.7713, 4.289e-05, 0.7343, 0.1165, 0.1227, 0.1166, 0.108, 0.09487, 0.5543, 0.1096, 0.5564, 0.1014, 0.1851, 0.1029, 0.1859, 0.184, 0.7039, 0.1827, 0.7377, 0.0926, 0.1216, 0.09244, 0.1345, 0.02224, 0.8546, 0.01075, 0.8115, 0.116, 0.09107, 0.1145, 0.07223, 0.06558, 0.5612, 0.08009, 0.5559, 0.1044, 0.1856, 0.1059, 0.1842, 0.8185, 0.1112, 0.8881, 0.1805, 0.6073, 0.4175, 0.5891, 0.3986, 0.7369, 0.9408, 0.6459, 0.9785, 0.5353, 0.6266, 0.56, 0.6172, 0.0002407, 0.4491, 0.01961, 0.3527, 0.372, 0.4561, 0.3661, 0.4814, 0.8188, 0.8861, 0.7369, 0.9408, 0.56, 0.6172, 0.5825, 0.6033, 0.6459, 0.01922, 0.7367, 0.05672, 0.5676, 0.3836, 0.5434, 0.373, 0.01921, 0.644, 9.987e-05, 0.5475, 0.3653, 0.5075, 0.3697, 0.5332, 0.9431, 0.7347, 0.8884, 0.8165, 0.6018, 0.5854, 0.6172, 0.5642, 0.4511, 9.987e-05, 0.5494, 9.994e-05, 0.5175, 0.3672, 0.491, 0.3665, 0.1115, 0.8167, 0.05684, 0.7349, 0.3791, 0.5576, 0.3931, 0.5797, 0.9999, 0.5475, 0.9808, 0.6439, 0.6281, 0.5405, 0.6341, 0.5151, 0.2638, 0.05667, 0.3547, 0.0192, 0.4649, 0.371, 0.44, 0.3803, 0.2631, 0.941, 0.1812, 0.8863, 0.4112, 0.5987, 0.4328, 0.6139, 0.9805, 0.3528, 0.9998, 0.4492, 0.635, 0.4892, 0.6307, 0.4636, 0.4508, 0.9978, 0.3542, 0.9786, 0.4569, 0.6245, 0.4827, 0.6303, 0.1123, 0.1804, 0.182, 0.1111, 0.4175, 0.3938, 0.3982, 0.4115, 0.8881, 0.1805, 0.9428, 0.2621, 0.6213, 0.4394, 0.6073, 0.4175, 0.6459, 0.9785, 0.5493, 0.9977, 0.5092, 0.631, 0.5353, 0.6266, 0.01961, 0.3527, 0.05745, 0.262, 0.3829, 0.4325, 0.372, 0.4561, 0.7367, 0.05672, 0.8185, 0.1112, 0.5891, 0.3986, 0.5676, 0.3836, 9.987e-05, 0.5475, 0.0002407, 0.4491, 0.3661, 0.4814, 0.3653, 0.5075, 0.8884, 0.8165, 0.8188, 0.8861, 0.5825, 0.6033, 0.6018, 0.5854, 0.5494, 9.994e-05, 0.6459, 0.01922, 0.5434, 0.373, 0.5175, 0.3672, 0.05684, 0.7349, 0.01921, 0.644, 0.3697, 0.5332, 0.3791, 0.5576, 0.9808, 0.6439, 0.9431, 0.7347, 0.6172, 0.5642, 0.6281, 0.5405, 0.3547, 0.0192, 0.4511, 9.987e-05, 0.491, 0.3665, 0.4649, 0.371, 0.1812, 0.8863, 0.1115, 0.8167, 0.3931, 0.5797, 0.4112, 0.5987, 0.9998, 0.4492, 0.9999, 0.5475, 0.6341, 0.5151, 0.635, 0.4892, 0.3542, 0.9786, 0.2631, 0.941, 0.4328, 0.6139, 0.4569, 0.6245, 0.182, 0.1111, 0.2638, 0.05667, 0.44, 0.3803, 0.4175, 0.3938, 0.9428, 0.2621, 0.9805, 0.3528, 0.6307, 0.4636, 0.6213, 0.4394, 0.5493, 0.9977, 0.4508, 0.9978, 0.4827, 0.6303, 0.5092, 0.631, 0.05745, 0.262, 0.1123, 0.1804, 0.3982, 0.4115, 0.3829, 0.4325, 0.0, 0.0, 1.0, 0.0, 1.0, 1.0, 0.0, 1.0, 0.0, 0.0, 1.0, 0.0, 1.0, 1.0, 0.0, 1.0, 0.0, 0.0, 1.0, 0.0, 1.0, 1.0, 0.0, 1.0, 0.0, 0.0, 1.0, 0.0, 1.0, 1.0, 0.0, 1.0, 0.0, 0.0, 1.0, 0.0, 1.0, 1.0, 0.0, 1.0, 0.0, 0.0, 1.0, 0.0, 1.0, 1.0, 0.0, 1.0, 0.0, 0.0, 1.0, 0.0, 1.0, 1.0, 0.0, 1.0, 0.0, 0.0, 1.0, 0.0, 1.0, 1.0, 0.0, 1.0, 0.0, 0.0, 1.0, 0.0, 1.0, 1.0, 0.0, 1.0, 0.0, 0.0, 1.0, 0.0, 1.0, 1.0, 0.0, 1.0, 0.0, 0.0, 1.0, 0.0, 1.0, 1.0, 0.0, 1.0, 0.0, 0.0, 1.0, 0.0, 1.0, 1.0, 0.0, 1.0, 0.0, 0.0, 1.0, 0.0, 1.0, 1.0, 0.0, 1.0, 0.0, 0.0, 1.0, 0.0, 1.0, 1.0, 0.0, 1.0, 0.0, 0.0, 1.0, 0.0, 1.0, 1.0, 0.0, 1.0, 0.0, 0.0, 1.0, 0.0, 1.0, 1.0, 0.0, 1.0, 0.0, 0.0, 1.0, 0.0, 1.0, 1.0, 0.0, 1.0, 0.0, 0.0, 1.0, 0.0, 1.0, 1.0, 0.0, 1.0, 0.0, 0.0, 1.0, 0.0, 1.0, 1.0, 0.0, 1.0, 0.0, 0.0, 1.0, 0.0, 1.0, 1.0, 0.0, 1.0, 0.0, 0.0, 1.0, 0.0, 1.0, 1.0, 0.0, 1.0, 0.0, 0.0, 1.0, 0.0, 1.0, 1.0, 0.0, 1.0, 0.0, 0.0, 1.0, 0.0, 1.0, 1.0, 0.0, 1.0, 0.0, 0.0, 1.0, 0.0, 1.0, 1.0, 0.0, 1.0, 0.0, 0.0, 1.0, 0.0, 1.0, 1.0, 0.0, 1.0, 0.0, 0.0, 1.0, 0.0, 1.0, 1.0, 0.0, 1.0, 0.0, 0.0, 1.0, 0.0, 1.0, 1.0, 0.0, 1.0, 0.0, 0.0, 1.0, 0.0, 1.0, 1.0, 0.0, 1.0, 0.0, 0.0, 1.0, 0.0, 1.0, 1.0, 0.0, 1.0, 0.0, 0.0, 1.0, 0.0, 1.0, 1.0, 0.0, 1.0, 0.0, 0.0, 1.0, 0.0, 1.0, 1.0, 0.0, 1.0, 0.0, 0.0, 1.0, 0.0, 1.0, 1.0, 0.0, 1.0, 0.5, 1.0, 0.5975, 0.9904, 0.6913, 0.9619, 0.7778, 0.9157, 0.8536, 0.8536, 0.9157, 0.7778, 0.9619, 0.6913, 0.9904, 0.5975, 1.0, 0.5, 0.9904, 0.4025, 0.9619, 0.3087, 0.9157, 0.2222, 0.8536, 0.1464, 0.7778, 0.08427, 0.6913, 0.03806, 0.5975, 0.009607, 0.5, 0.0, 0.4025, 0.009607, 0.3087, 0.03806, 0.2222, 0.08427, 0.1464, 0.1464, 0.08426, 0.2222, 0.03806, 0.3087, 0.009607, 0.4025, 0.0, 0.5, 0.009607, 0.5975, 0.03806, 0.6913, 0.08427, 0.7778, 0.1464, 0.8536, 0.2222, 0.9157, 0.3087, 0.9619, 0.4025, 0.9904, 0.4518, 9.989e-05, 0.5506, 0.0001438, 0.5227, 0.3213, 0.4872, 0.3207, 0.9409, 0.7368, 0.8857, 0.818, 0.6362, 0.6151, 0.6571, 0.5867, 0.05694, 0.7373, 0.01929, 0.6465, 0.3256, 0.5507, 0.338, 0.5833, 0.6474, 0.01949, 0.7385, 0.05739, 0.5899, 0.343, 0.5574, 0.3288, 0.816, 0.8868, 0.7344, 0.941, 0.5799, 0.6587, 0.6099, 0.6389, 9.989e-05, 0.5501, 0.0001001, 0.4517, 0.3207, 0.4805, 0.3199, 0.516, 0.8203, 0.1124, 0.8898, 0.1823, 0.6434, 0.3885, 0.6189, 0.3631, 0.01931, 0.355, 0.05702, 0.2639, 0.3428, 0.4132, 0.3284, 0.4458, 0.6438, 0.9784, 0.5478, 0.9978, 0.5118, 0.679, 0.5467, 0.6722, 0.9442, 0.2644, 0.9813, 0.3555, 0.675, 0.451, 0.6623, 0.4182, 0.1118, 0.1819, 0.1816, 0.112, 0.3889, 0.3593, 0.3632, 0.384, 0.4498, 0.9981, 0.3536, 0.9793, 0.4419, 0.6715, 0.4764, 0.6787, 0.9999, 0.4521, 0.9992, 0.5504, 0.6798, 0.5206, 0.6809, 0.4855, 0.2637, 0.05716, 0.355, 0.01936, 0.4521, 0.327, 0.419, 0.3401, 0.2629, 0.9422, 0.1811, 0.888, 0.3809, 0.6379, 0.4096, 0.6577, 0.355, 0.01936, 0.4518, 9.989e-05, 0.4872, 0.3207, 0.4521, 0.327, 0.9792, 0.6465, 0.9409, 0.7368, 0.6571, 0.5867, 0.6718, 0.5548, 0.1116, 0.8188, 0.05694, 0.7373, 0.338, 0.5833, 0.3567, 0.6128, 0.5506, 0.0001438, 0.6474, 0.01949, 0.5574, 0.3288, 0.5227, 0.3213, 0.8857, 0.818, 0.816, 0.8868, 0.6099, 0.6389, 0.6362, 0.6151, 0.01929, 0.6465, 9.989e-05, 0.5501, 0.3199, 0.516, 0.3256, 0.5507, 0.7385, 0.05739, 0.8203, 0.1124, 0.6189, 0.3631, 0.5899, 0.343, 0.7344, 0.941, 0.6438, 0.9784, 0.5467, 0.6722, 0.5799, 0.6587, 0.0001001, 0.4517, 0.01931, 0.355, 0.3284, 0.4458, 0.3207, 0.4805, 0.8898, 0.1823, 0.9442, 0.2644, 0.6623, 0.4182, 0.6434, 0.3885, 0.05702, 0.2639, 0.1118, 0.1819, 0.3632, 0.384, 0.3428, 0.4132, 0.5478, 0.9978, 0.4498, 0.9981, 0.4764, 0.6787, 0.5118, 0.679, 0.9813, 0.3555, 0.9999, 0.4521, 0.6809, 0.4855, 0.675, 0.451, 0.1816, 0.112, 0.2637, 0.05716, 0.419, 0.3401, 0.3889, 0.3593, 0.3536, 0.9793, 0.2629, 0.9422, 0.4096, 0.6577, 0.4419, 0.6715, 0.9992, 0.5504, 0.9792, 0.6465, 0.6718, 0.5548, 0.6798, 0.5206, 0.1811, 0.888, 0.1116, 0.8188, 0.3567, 0.6128, 0.3809, 0.6379, 0.9429, 0.311, 0.9634, 0.4065, 0.4725, 0.6012, 0.4659, 0.592, 0.3753, 0.9985, 0.2781, 0.9756, 0.419, 0.6132, 0.4302, 0.6198, 0.1483, 0.1667, 0.2173, 0.1028, 0.3709, 0.5432, 0.3654, 0.5451, 0.9641, 0.5029, 0.9466, 0.5964, 0.4793, 0.6173, 0.477, 0.6098, 0.2975, 0.05175, 0.3871, 0.01657, 0.3882, 0.5437, 0.3786, 0.5427, 0.1873, 0.9309, 0.1124, 0.863, 0.397, 0.5982, 0.408, 0.6058, 0.9128, 0.6842, 0.8646, 0.7649, 0.4781, 0.6275, 0.4796, 0.6232, 0.4834, 9.817e-05, 0.582, 0.004474, 0.4112, 0.551, 0.3993, 0.5465, 0.05527, 0.7811, 0.01793, 0.6906, 0.3779, 0.5818, 0.3869, 0.5901, 0.8041, 0.8371, 0.7336, 0.8984, 0.4688, 0.6313, 0.4745, 0.6301, 0.678, 0.03053, 0.7659, 0.07745, 0.4359, 0.5643, 0.4236, 0.557, 9.817e-05, 0.5967, 9.817e-05, 0.503, 0.3654, 0.5655, 0.3706, 0.5735, 0.7659, 0.07745, 0.8422, 0.1416, 0.4473, 0.5731, 0.4359, 0.5643, 0.6545, 0.9471, 0.5673, 0.9818, 0.4517, 0.6289, 0.461, 0.631, 0.01608, 0.4118, 0.04693, 0.324, 0.3613, 0.5526, 0.3623, 0.5584, 0.9021, 0.221, 0.9429, 0.311, 0.4659, 0.592, 0.4574, 0.5824, 0.4733, 0.9999, 0.3753, 0.9985, 0.4302, 0.6198, 0.4412, 0.6251, 0.09143, 0.2413, 0.1483, 0.1667, 0.3654, 0.5451, 0.3623, 0.5482, 0.9634, 0.4065, 0.9641, 0.5029, 0.477, 0.6098, 0.4725, 0.6012, 0.2781, 0.9756, 0.1873, 0.9309, 0.408, 0.6058, 0.419, 0.6132, 0.2173, 0.1028, 0.2975, 0.05175, 0.3786, 0.5427, 0.3709, 0.5432, 0.9466, 0.5964, 0.9128, 0.6842, 0.4796, 0.6232, 0.4793, 0.6173, 0.3871, 0.01657, 0.4834, 9.817e-05, 0.3993, 0.5465, 0.3882, 0.5437, 0.1124, 0.863, 0.05527, 0.7811, 0.3869, 0.5901, 0.397, 0.5982, 0.8646, 0.7649, 0.8041, 0.8371, 0.4745, 0.6301, 0.4781, 0.6275, 0.582, 0.004474, 0.678, 0.03053, 0.4236, 0.557, 0.4112, 0.551, 0.01793, 0.6906, 9.817e-05, 0.5967, 0.3706, 0.5735, 0.3779, 0.5818, 0.7336, 0.8984, 0.6545, 0.9471, 0.461, 0.631, 0.4688, 0.6313, 9.817e-05, 0.503, 0.01608, 0.4118, 0.3623, 0.5584, 0.3654, 0.5655, 0.8422, 0.1416, 0.9021, 0.221, 0.4574, 0.5824, 0.4473, 0.5731, 0.5673, 0.9818, 0.4733, 0.9999, 0.4412, 0.6251, 0.4517, 0.6289, 0.04693, 0.324, 0.09143, 0.2413, 0.3623, 0.5482, 0.3613, 0.5526, 0.5, 1.0, 0.5975, 0.9904, 0.6913, 0.9619, 0.7778, 0.9157, 0.8536, 0.8536, 0.9157, 0.7778, 0.9619, 0.6913, 0.9904, 0.5975, 1.0, 0.5, 0.9904, 0.4025, 0.9619, 0.3087, 0.9157, 0.2222, 0.8536, 0.1464, 0.7778, 0.08427, 0.6913, 0.03806, 0.5975, 0.009607, 0.5, 0.0, 0.4025, 0.009607, 0.3087, 0.03806, 0.2222, 0.08427, 0.1464, 0.1464, 0.08426, 0.2222, 0.03806, 0.3087, 0.009607, 0.4025, 0.0, 0.5, 0.009607, 0.5975, 0.03806, 0.6913, 0.08427, 0.7778, 0.1464, 0.8536, 0.2222, 0.9157, 0.3087, 0.9619, 0.4025, 0.9904])
me_circle.materials.append(mat_material_001)
me_circle.use_remesh_preserve_volume = False
me_circle.use_remesh_preserve_attributes = False
me_circle.use_mirror_vertex_groups = False
me_circle.update()

# ---- objects
ob_lamp_003 = bpy.data.objects.new('Lamp.003', light_lamp_003)
ob_lamp_002 = bpy.data.objects.new('Lamp.002', light_lamp_002)
ob_lamp_001 = bpy.data.objects.new('Lamp.001', light_lamp_001)
ob_cube_004 = bpy.data.objects.new('Cube.004', me_cube_005)
ob_cube_003 = bpy.data.objects.new('Cube.003', me_cube_004)
ob_circle_002 = bpy.data.objects.new('Circle.002', me_circle_002)
ob_circle_001 = bpy.data.objects.new('Circle.001', me_circle_001)
ob_cube_002 = bpy.data.objects.new('Cube.002', me_cube_003)
ob_cube_001 = bpy.data.objects.new('Cube.001', me_cube_002)
ob_cube = bpy.data.objects.new('Cube', me_cube_001)
ob_circle = bpy.data.objects.new('Circle', me_circle)
ob_lamp = bpy.data.objects.new('Lamp', light_lamp)
ob_camera = bpy.data.objects.new('Camera', cam_camera)

# ---- transforms, parenting, visibility, modifiers, constraints
ob_lamp_003.location = (0.04296, 5.197, 11.98)
ob_lamp_003.rotation_euler = (0.6503, 0.05522, 1.866)
ob_lamp_003.lock_rotations_4d = False
ob_lamp_003.empty_display_type = 'ARROWS'
ob_lamp_003.color = (0.0, 0.0, 0.0, 0.0)
ob_lamp_003.lineart.crease_threshold = 0.0
ob_lamp_002.location = (4.965, 3.585, -2.672)
ob_lamp_002.rotation_euler = (0.6503, 0.05522, 1.866)
ob_lamp_002.lock_rotations_4d = False
ob_lamp_002.empty_display_type = 'ARROWS'
ob_lamp_002.color = (0.0, 0.0, 0.0, 0.0)
ob_lamp_002.lineart.crease_threshold = 0.0
ob_lamp_001.location = (10.88, -2.324, 1.455)
ob_lamp_001.rotation_euler = (0.6503, 0.05522, 1.866)
ob_lamp_001.lock_rotations_4d = False
ob_lamp_001.empty_display_type = 'ARROWS'
ob_lamp_001.color = (0.0, 0.0, 0.0, 0.0)
ob_lamp_001.lineart.crease_threshold = 0.0
ob_cube_004.location = (-1.607, 6.269, 1.368)
ob_cube_004.rotation_euler = (0.0, 0.0, -0.2356)
ob_cube_004.scale = (0.8931, 0.6889, 0.0868)
ob_cube_004.lineart.crease_threshold = 0.0
ob_cube_003.location = (1.565, 6.072, 1.368)
ob_cube_003.rotation_euler = (-0.0, 3.142, 0.2356)
ob_cube_003.scale = (0.8931, 0.6889, 0.0868)
ob_cube_003.lineart.crease_threshold = 0.0
ob_circle_002.location = (-2.014, 1.518, 0.7114)
ob_circle_002.rotation_euler = (1.571, 0.0, 0.0)
ob_circle_002.scale = (0.4837, 0.4837, 0.4837)
ob_circle_002.lineart.crease_threshold = 0.0
ob_circle_001.location = (2.3, 1.518, 0.7114)
ob_circle_001.rotation_euler = (1.571, 0.0, 0.0)
ob_circle_001.scale = (0.4837, 0.4837, 0.4837)
ob_circle_001.lineart.crease_threshold = 0.0
ob_cube_002.location = (0.0842, 7.733, 2.112)
ob_cube_002.scale = (0.1552, 0.4612, 0.3993)
ob_cube_002.lineart.crease_threshold = 0.0
ob_cube_001.location = (4.094, 1.386, 1.25)
ob_cube_001.rotation_euler = (-0.0, 3.142, 0.2356)
ob_cube_001.scale = (2.756, 0.7163, 0.0868)
ob_cube_001.lineart.crease_threshold = 0.0
ob_cube.location = (-3.888, 1.386, 1.232)
ob_cube.rotation_euler = (0.0, -0.0, -0.2354)
ob_cube.scale = (2.756, 0.7163, 0.0868)
ob_cube.lineart.crease_threshold = 0.0
ob_circle.location = (0.09779, 0.2799, 1.308)
ob_circle.rotation_euler = (1.571, 0.0, 0.0)
ob_circle.scale = (1.0, 0.8244, 1.0)
ob_circle.lineart.crease_threshold = 0.0
ob_lamp.location = (-6.318, 1.005, -0.1941)
ob_lamp.rotation_euler = (0.6503, 0.05522, 1.866)
ob_lamp.lock_rotations_4d = False
ob_lamp.empty_display_type = 'ARROWS'
ob_lamp.color = (0.0, 0.0, 0.0, 0.0)
ob_lamp.lineart.crease_threshold = 0.0
ob_camera.location = (7.481, -6.508, 5.344)
ob_camera.rotation_euler = (1.109, 0.01082, 0.8149)
ob_camera.lock_rotations_4d = False
ob_camera.empty_display_type = 'ARROWS'
ob_camera.color = (0.0, 0.0, 0.0, 0.0)
ob_camera.display_type = 'WIRE'
ob_camera.lineart.crease_threshold = 0.0

# ---- collection membership
col_collection_1.objects.link(ob_lamp_003)
col_collection_1.objects.link(ob_lamp_002)
col_collection_1.objects.link(ob_lamp_001)
col_collection_1.objects.link(ob_cube_004)
col_collection_1.objects.link(ob_cube_003)
col_collection_1.objects.link(ob_circle_002)
col_collection_1.objects.link(ob_circle_001)
col_collection_1.objects.link(ob_cube_002)
col_collection_1.objects.link(ob_cube_001)
col_collection_1.objects.link(ob_cube)
col_collection_1.objects.link(ob_circle)
col_collection_1.objects.link(ob_lamp)
col_collection_1.objects.link(ob_camera)

# ---- scene / render settings (as saved in the file)
scene.camera = ob_camera
scene.frame_start = 1; scene.frame_end = 250; scene.frame_set(50)
scene.render.engine = 'BLENDER_EEVEE_NEXT'
scene.render.resolution_percentage = 50
scene.render.dither_intensity = 0.0
scene.cycles.use_denoising = False
scene.cycles.samples = 10
scene.cycles.sampling_pattern = 'TABULATED_SOBOL'
scene.cycles.light_sampling_threshold = 0.0
scene.cycles.use_adaptive_sampling = False
scene.cycles.use_light_tree = False
scene.cycles.blur_glossy = 0.0
scene.cycles.pixel_filter_type = 'GAUSSIAN'
scene.cycles.sample_clamp_indirect = 0.0
scene.view_settings.view_transform = 'Standard'
bpy.context.view_layer.update()
